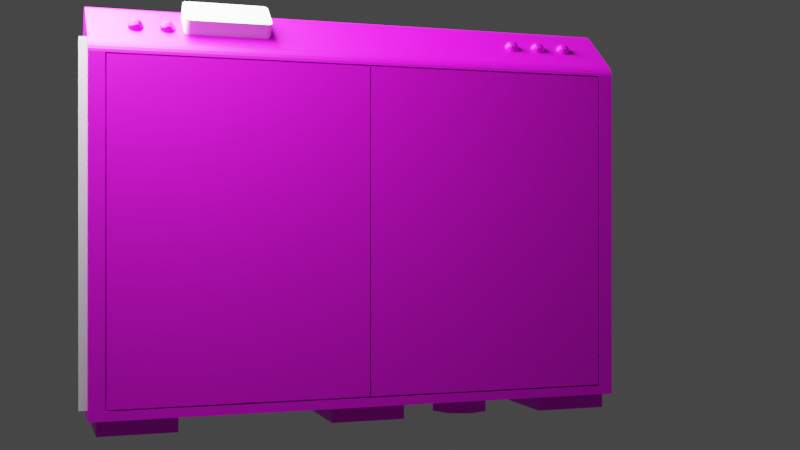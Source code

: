 # Source: door_end_left.blend  (saved by Blender 3.5.10; exported with 4.5.12 LTS)
import bpy
from mathutils import Matrix  # noqa: F401  (used for matrix-valued properties, if any)

bpy.ops.wm.read_factory_settings(use_empty=True)
scene = bpy.context.scene
scene.name = 'Scene'

# ---- images (referenced by path relative to the original .blend; pixels are not part of the script)
import os
ASSET_DIR = os.environ.get("B2B_ASSET_DIR", "")  # directory of the original .blend (textures are referenced by path, not embedded)
HERE = os.path.dirname(os.path.abspath(__file__))  # packed textures are extracted next to this script under _unpacked/

def load_image(name, relpath, width, height, colorspace="sRGB"):
    """Load a texture the original file referenced (path relative to the .blend, or extracted next to this script)."""
    p = next((c for c in (os.path.join(HERE, relpath), os.path.join(ASSET_DIR, relpath)) if relpath and os.path.exists(c)), "")
    if p:
        img = bpy.data.images.load(p, check_existing=True)
        img.name = name
    else:  # same state as the original file: an image datablock whose file is absent (Cycles renders it pink)
        img = bpy.data.images.new(name, width, height)
        img.source = "FILE"
        img.filepath = "//" + (relpath or name)
    img.colorspace_settings.name = colorspace
    return img
img_door_psd = load_image('door.psd', 'door.psd', 1024, 1024, 'sRGB')

# ---- materials (node trees are filled in below, after node groups)
mat_material = bpy.data.materials.new('Material')

# ---- material node trees
mat_material.use_nodes = True; mat_material.node_tree.nodes.clear()
_N = mat_material.node_tree.nodes; _L = mat_material.node_tree.links
n0 = _N.new('ShaderNodeBsdfPrincipled'); n0.name = 'Principled BSDF'; n0.location = (10, 300)
n0.distribution = 'GGX'
n0.subsurface_method = 'RANDOM_WALK_SKIN'
n0.inputs[1].default_value = 0.3
n0.inputs[3].default_value = 1.45
n0.inputs[27].default_value = (0.0, 0.0, 0.0, 1.0)
n0.inputs[28].default_value = 1.0
n1 = _N.new('ShaderNodeOutputMaterial'); n1.name = 'Material Output'; n1.location = (300, 300)
n2 = _N.new('ShaderNodeTexImage'); n2.name = 'Image Texture'; n2.location = (-280, 280)
n2.image = img_door_psd
_L.new(n0.outputs[0], n1.inputs[0])
_L.new(n2.outputs[0], n0.inputs[0])
n1.is_active_output = True

# ---- world
world_world = bpy.data.worlds.new('World'); scene.world = world_world
world_world.use_nodes = True; world_world.node_tree.nodes.clear()
_N = world_world.node_tree.nodes; _L = world_world.node_tree.links
n0 = _N.new('ShaderNodeOutputWorld'); n0.name = 'World Output'; n0.location = (300, 300)
n1 = _N.new('ShaderNodeBackground'); n1.name = 'Background'; n1.location = (10, 300)
n1.inputs[0].default_value = (0.05088, 0.05088, 0.05088, 1.0)
_L.new(n1.outputs[0], n0.inputs[0])
n0.is_active_output = True
world_world.color = (0.05088, 0.05088, 0.05088)
world_world.use_sun_shadow = False
world_world.sun_shadow_jitter_overblur = 0.0

# ---- cameras
cam_camera = bpy.data.cameras.new('Camera')

# ---- lights
light_area = bpy.data.lights.new('Area', 'AREA')
light_area.transmission_factor = 0.0
light_area.energy = 157.1
light_area.shadow_maximum_resolution = 0.006
light_area.use_absolute_resolution = True
light_area.size = 1.0
light_area.size_y = 1.0

# ---- meshes
me_cube_007 = bpy.data.meshes.new('Cube.007')
me_cube_007.from_pydata([(-0.125, -0.125, 0.0), (-0.125, -0.125, 0.05), (-0.125, 0.125, 0.0), (-0.125, 0.125, 0.05), (0.125, -0.125, 0.0), (0.125, -0.125, 0.05), (0.125, 0.125, 0.0), (0.125, 0.125, 0.05)], [], [(0, 1, 3, 2), (2, 3, 7, 6), (6, 7, 5, 4), (4, 5, 1, 0), (2, 6, 4, 0)])
_uv = me_cube_007.uv_layers.new(name='UVMap')
_uv.uv.foreach_set('vector', [0.873, 0.6155, 0.873, 0.6198, 0.8675, 0.6198, 0.8675, 0.6155, 0.8723, 0.617, 0.8723, 0.6224, 0.8655, 0.6224, 0.8655, 0.617, 0.8713, 0.6153, 0.8713, 0.6217, 0.8633, 0.6217, 0.8633, 0.6153, 0.8726, 0.6136, 0.8726, 0.6202, 0.8643, 0.6202, 0.8643, 0.6136, 0.8641, 0.6113, 0.8708, 0.6113, 0.8708, 0.6219, 0.8641, 0.6219])
me_cube_007.materials.append(mat_material)
me_cube_007.update()
me_cube_008 = bpy.data.meshes.new('Cube.008')
me_cube_008.from_pydata([(-0.125, -0.125, 0.0), (-0.125, -0.125, 0.05), (-0.125, 0.125, 0.0), (-0.125, 0.125, 0.05), (0.125, -0.125, 0.0), (0.125, -0.125, 0.05), (0.125, 0.125, 0.0), (0.125, 0.125, 0.05)], [], [(0, 1, 3, 2), (2, 3, 7, 6), (6, 7, 5, 4), (4, 5, 1, 0), (2, 6, 4, 0)])
_uv = me_cube_008.uv_layers.new(name='UVMap')
_uv.uv.foreach_set('vector', [0.8687, 0.6152, 0.8687, 0.6208, 0.8616, 0.6208, 0.8616, 0.6152, 0.8723, 0.6138, 0.8723, 0.6185, 0.8664, 0.6185, 0.8664, 0.6138, 0.8704, 0.6159, 0.8704, 0.621, 0.864, 0.621, 0.864, 0.6159, 0.8729, 0.6134, 0.8729, 0.6194, 0.8655, 0.6194, 0.8655, 0.6134, 0.8641, 0.6113, 0.8708, 0.6113, 0.8708, 0.6219, 0.8641, 0.6219])
me_cube_008.materials.append(mat_material)
me_cube_008.update()
me_cube_011 = bpy.data.meshes.new('Cube.011')
me_cube_011.from_pydata([(-0.125, -0.125, 0.0), (-0.125, -0.125, 0.05), (-0.125, 0.125, 0.0), (-0.125, 0.125, 0.05), (0.125, -0.125, 0.0), (0.125, -0.125, 0.05), (0.125, 0.125, 0.0), (0.125, 0.125, 0.05)], [], [(0, 1, 3, 2), (2, 3, 7, 6), (6, 7, 5, 4), (4, 5, 1, 0), (2, 6, 4, 0)])
_uv = me_cube_011.uv_layers.new(name='UVMap')
_uv.uv.foreach_set('vector', [0.8728, 0.6153, 0.8728, 0.6215, 0.865, 0.6215, 0.865, 0.6153, 0.8727, 0.6162, 0.8727, 0.6211, 0.8666, 0.6211, 0.8666, 0.6162, 0.868, 0.6145, 0.868, 0.619, 0.8623, 0.619, 0.8623, 0.6145, 0.8682, 0.6172, 0.8682, 0.6225, 0.8616, 0.6225, 0.8616, 0.6172, 0.8641, 0.6113, 0.8708, 0.6113, 0.8708, 0.6219, 0.8641, 0.6219])
me_cube_011.materials.append(mat_material)
me_cube_011.update()
me_cube_004 = bpy.data.meshes.new('Cube.004')
me_cube_004.from_pydata([(-0.02, 0.0, 0.0), (-0.02, 0.0, 1.09), (-0.02, 0.8425, 0.0), (-0.02, 0.8425, 1.09), (0.0, 0.0, 0.0), (0.0, 0.0, 1.09), (0.0, 0.8425, 0.0), (0.0, 0.8425, 1.09), (0.0, 0.15, 1.045), (0.0, 0.15, 1.015), (0.0, 0.18, 1.015), (0.0, 0.18, 1.045), (0.0, 0.045, 0.84), (0.0, 0.045, 0.99), (0.0, 0.345, 0.99), (0.0, 0.345, 0.84), (0.0, 0.6925, 1.045), (0.0, 0.6925, 1.015), (0.0, 0.6625, 1.015), (0.0, 0.6625, 1.045)], [], [(0, 1, 3, 2), (2, 3, 7, 6), (4, 5, 1, 0), (2, 6, 4, 0), (7, 3, 1, 5), (5, 4, 12, 13), (11, 8, 9, 10), (12, 15, 14, 13), (12, 4, 15), (17, 16, 19, 18), (13, 9, 8, 5), (10, 9, 13, 14), (8, 11, 5), (11, 10, 18, 19), (7, 5, 11, 19), (19, 16, 7), (6, 7, 16, 17), (6, 17, 15, 4), (14, 15, 17, 18), (14, 18, 10)])
_uv = me_cube_004.uv_layers.new(name='UVMap')
_uv.uv.foreach_set('vector', [0.847, 0.5997, 0.8556, 0.5997, 0.8556, 0.6079, 0.847, 0.6079, 0.8471, 0.5997, 0.8556, 0.5997, 0.8556, 0.6079, 0.8471, 0.6079, 0.8471, 0.5997, 0.8557, 0.5997, 0.8557, 0.6079, 0.8471, 0.6079, 0.8471, 0.5997, 0.8557, 0.5997, 0.8557, 0.6079, 0.8471, 0.6079, 0.847, 0.5997, 0.8556, 0.5997, 0.8556, 0.6079, 0.847, 0.6079, 0.8486, 0.5997, 0.8471, 0.5997, 0.8498, 0.5999, 0.8489, 0.5999, 0.8739, 0.7981, 0.7519, 0.7981, 0.7519, 0.6761, 0.8739, 0.6761, 0.6035, 0.8014, 0.9994, 0.8014, 0.9994, 0.9994, 0.6035, 0.9994, 0.8498, 0.5999, 0.8471, 0.5997, 0.8498, 0.6016, 0.8739, 0.6761, 0.8739, 0.7981, 0.7519, 0.7981, 0.7519, 0.6761, 0.8489, 0.5999, 0.8512, 0.6052, 0.852, 0.6048, 0.8486, 0.5997, 0.8538, 0.6021, 0.8504, 0.6021, 0.8508, 0.6079, 0.8545, 0.6041, 0.8527, 0.6032, 0.8515, 0.6063, 0.8486, 0.5997, 0.8531, 0.6032, 0.8476, 0.6037, 0.8493, 0.607, 0.8489, 0.607, 0.847, 0.5997, 0.8486, 0.5997, 0.85, 0.6079, 0.8489, 0.607, 0.8489, 0.607, 0.8489, 0.6073, 0.847, 0.5997, 0.8471, 0.6079, 0.847, 0.5997, 0.8489, 0.6073, 0.8493, 0.6073, 0.8471, 0.6079, 0.8493, 0.6073, 0.8498, 0.6016, 0.8471, 0.5997, 0.8552, 0.6048, 0.8498, 0.6016, 0.8493, 0.6073, 0.8493, 0.607, 0.8545, 0.6033, 0.8493, 0.607, 0.8484, 0.6006])
me_cube_004.materials.append(mat_material)
me_cube_004.update()
me_sphere_001 = bpy.data.meshes.new('Sphere.001')
me_sphere_001.from_pydata([(0.004316, 0.01793, 0.01758), (0.005732, 0.02288, 0.01029), (0.004746, 0.005082, 0.0244), (0.007367, 0.02442, 4.141e-05), (0.01926, 0.01443, 0.009355), (0.005388, -0.004426, 0.02475), (0.01599, 0.005517, 0.01955), (0.0211, 0.0141, 1.765e-06), (0.0259, -0.001382, 0.0008217), (0.01811, -0.00947, 0.01535), (0.02221, -0.01271, 5.357e-05), (0.01297, -0.01946, 0.01114), (0.004599, -0.01258, 0.02175), (0.007936, -0.0242, 8.192e-05), (-0.0004548, -0.02221, 0.01276), (-0.01034, -0.0237, 3.195e-05), (-0.01257, -0.01512, 0.0162), (-0.01644, -0.01649, 0.01169), (-0.008431, -0.009645, 0.02216), (-0.02264, -0.01154, 0.0001467), (-0.006971, 0.0004801, 0.02427), (-0.02162, -0.005424, 0.01283), (-0.0251, 0.006875, 8.686e-05), (-0.01879, 0.006695, 0.01645), (-0.005057, 0.0106, 0.02258), (-0.0119, 0.02299, 0.000144), (-0.01003, 0.01911, 0.01396)], [], [(1, 4, 3), (2, 6, 0), (0, 4, 1), (6, 8, 4), (8, 9, 10), (10, 11, 13), (5, 12, 9), (9, 12, 11), (13, 14, 15), (12, 5, 18), (18, 16, 14), (18, 21, 16), (19, 21, 22), (18, 20, 23), (18, 23, 21), (20, 24, 23), (22, 26, 25), (24, 26, 23), (20, 5, 2), (26, 24, 0), (26, 0, 1), (25, 1, 3), (24, 2, 0), (0, 6, 4), (7, 3, 4), (7, 4, 8), (2, 5, 6), (6, 9, 8), (6, 5, 9), (10, 9, 11), (13, 11, 14), (12, 18, 14), (11, 12, 14), (14, 16, 17), (15, 14, 17), (5, 20, 18), (15, 17, 19), (16, 21, 17), (19, 17, 21), (22, 21, 23), (22, 23, 26), (24, 20, 2), (25, 26, 1)])
_uv = me_sphere_001.uv_layers.new(name='UVMap')
_uv.uv.foreach_set('vector', [0.6269, 0.7495, 0.6228, 0.7638, 0.6154, 0.7449, 0.6412, 0.7607, 0.6346, 0.7664, 0.6336, 0.7535, 0.6336, 0.7535, 0.6228, 0.7638, 0.6269, 0.7495, 0.6346, 0.7664, 0.6219, 0.7867, 0.6228, 0.7638, 0.6219, 0.7867, 0.641, 0.7771, 0.6369, 0.7952, 0.6369, 0.7952, 0.6505, 0.782, 0.6624, 0.7924, 0.6454, 0.7655, 0.6501, 0.7696, 0.641, 0.7771, 0.641, 0.7771, 0.6501, 0.7696, 0.6505, 0.782, 0.6624, 0.7924, 0.6608, 0.7743, 0.6794, 0.7734, 0.6501, 0.7696, 0.6454, 0.7655, 0.655, 0.7614, 0.655, 0.7614, 0.6619, 0.7621, 0.6608, 0.7743, 0.655, 0.7614, 0.6628, 0.7505, 0.6619, 0.7621, 0.6794, 0.7493, 0.6628, 0.7505, 0.6623, 0.7291, 0.655, 0.7614, 0.6488, 0.7573, 0.6526, 0.7467, 0.655, 0.7614, 0.6526, 0.7467, 0.6628, 0.7505, 0.6488, 0.7573, 0.643, 0.7531, 0.6526, 0.7467, 0.6623, 0.7291, 0.6401, 0.7432, 0.6342, 0.7278, 0.643, 0.7531, 0.6401, 0.7432, 0.6526, 0.7467, 0.6488, 0.7573, 0.6454, 0.7655, 0.6412, 0.7607, 0.6401, 0.7432, 0.643, 0.7531, 0.6336, 0.7535, 0.6401, 0.7432, 0.6336, 0.7535, 0.6269, 0.7495, 0.6342, 0.7278, 0.6269, 0.7495, 0.6154, 0.7449, 0.643, 0.7531, 0.6412, 0.7607, 0.6336, 0.7535, 0.6336, 0.7535, 0.6346, 0.7664, 0.6228, 0.7638, 0.6122, 0.7669, 0.6154, 0.7449, 0.6228, 0.7638, 0.6122, 0.7669, 0.6228, 0.7638, 0.6219, 0.7867, 0.6412, 0.7607, 0.6454, 0.7655, 0.6346, 0.7664, 0.6346, 0.7664, 0.641, 0.7771, 0.6219, 0.7867, 0.6346, 0.7664, 0.6454, 0.7655, 0.641, 0.7771, 0.6369, 0.7952, 0.641, 0.7771, 0.6505, 0.782, 0.6624, 0.7924, 0.6505, 0.782, 0.6608, 0.7743, 0.6501, 0.7696, 0.655, 0.7614, 0.6608, 0.7743, 0.6505, 0.782, 0.6501, 0.7696, 0.6608, 0.7743, 0.6608, 0.7743, 0.6619, 0.7621, 0.6672, 0.7607, 0.6794, 0.7734, 0.6608, 0.7743, 0.6672, 0.7607, 0.6454, 0.7655, 0.6488, 0.7573, 0.655, 0.7614, 0.6794, 0.7734, 0.6672, 0.7607, 0.6794, 0.7493, 0.6619, 0.7621, 0.6628, 0.7505, 0.6672, 0.7607, 0.6794, 0.7493, 0.6672, 0.7607, 0.6628, 0.7505, 0.6623, 0.7291, 0.6628, 0.7505, 0.6526, 0.7467, 0.6623, 0.7291, 0.6526, 0.7467, 0.6401, 0.7432, 0.643, 0.7531, 0.6488, 0.7573, 0.6412, 0.7607, 0.6342, 0.7278, 0.6401, 0.7432, 0.6269, 0.7495])
me_sphere_001.materials.append(mat_material)
me_sphere_001.update()
me_sphere_002 = bpy.data.meshes.new('Sphere.002')
me_sphere_002.from_pydata([(0.004316, 0.01793, 0.01758), (0.005732, 0.02288, 0.01029), (0.004746, 0.005082, 0.0244), (0.007367, 0.02442, 4.141e-05), (0.01926, 0.01443, 0.009355), (0.005388, -0.004426, 0.02475), (0.01599, 0.005517, 0.01955), (0.0211, 0.0141, 1.765e-06), (0.0259, -0.001382, 0.0008217), (0.01811, -0.00947, 0.01535), (0.02221, -0.01271, 5.357e-05), (0.01297, -0.01946, 0.01114), (0.004599, -0.01258, 0.02175), (0.007936, -0.0242, 8.192e-05), (-0.0004548, -0.02221, 0.01276), (-0.01034, -0.0237, 3.195e-05), (-0.01257, -0.01512, 0.0162), (-0.01644, -0.01649, 0.01169), (-0.008431, -0.009645, 0.02216), (-0.02264, -0.01154, 0.0001467), (-0.006971, 0.0004801, 0.02427), (-0.02162, -0.005424, 0.01283), (-0.0251, 0.006875, 8.686e-05), (-0.01879, 0.006695, 0.01645), (-0.005057, 0.0106, 0.02258), (-0.0119, 0.02299, 0.000144), (-0.01003, 0.01911, 0.01396)], [], [(1, 4, 3), (2, 6, 0), (0, 4, 1), (6, 8, 4), (8, 9, 10), (10, 11, 13), (5, 12, 9), (9, 12, 11), (13, 14, 15), (12, 5, 18), (18, 16, 14), (18, 21, 16), (19, 21, 22), (18, 20, 23), (18, 23, 21), (20, 24, 23), (22, 26, 25), (24, 26, 23), (20, 5, 2), (26, 24, 0), (26, 0, 1), (25, 1, 3), (24, 2, 0), (0, 6, 4), (7, 3, 4), (7, 4, 8), (2, 5, 6), (6, 9, 8), (6, 5, 9), (10, 9, 11), (13, 11, 14), (12, 18, 14), (11, 12, 14), (14, 16, 17), (15, 14, 17), (5, 20, 18), (15, 17, 19), (16, 21, 17), (19, 17, 21), (22, 21, 23), (22, 23, 26), (24, 20, 2), (25, 26, 1)])
_uv = me_sphere_002.uv_layers.new(name='UVMap')
_uv.uv.foreach_set('vector', [0.6269, 0.7495, 0.6228, 0.7638, 0.6154, 0.7449, 0.6412, 0.7607, 0.6346, 0.7664, 0.6336, 0.7535, 0.6336, 0.7535, 0.6228, 0.7638, 0.6269, 0.7495, 0.6346, 0.7664, 0.6219, 0.7867, 0.6228, 0.7638, 0.6219, 0.7867, 0.641, 0.7771, 0.6369, 0.7952, 0.6369, 0.7952, 0.6505, 0.782, 0.6624, 0.7924, 0.6454, 0.7655, 0.6501, 0.7696, 0.641, 0.7771, 0.641, 0.7771, 0.6501, 0.7696, 0.6505, 0.782, 0.6624, 0.7924, 0.6608, 0.7743, 0.6794, 0.7734, 0.6501, 0.7696, 0.6454, 0.7655, 0.655, 0.7614, 0.655, 0.7614, 0.6619, 0.7621, 0.6608, 0.7743, 0.655, 0.7614, 0.6628, 0.7505, 0.6619, 0.7621, 0.6794, 0.7493, 0.6628, 0.7505, 0.6623, 0.7291, 0.655, 0.7614, 0.6488, 0.7573, 0.6526, 0.7467, 0.655, 0.7614, 0.6526, 0.7467, 0.6628, 0.7505, 0.6488, 0.7573, 0.643, 0.7531, 0.6526, 0.7467, 0.6623, 0.7291, 0.6401, 0.7432, 0.6342, 0.7278, 0.643, 0.7531, 0.6401, 0.7432, 0.6526, 0.7467, 0.6488, 0.7573, 0.6454, 0.7655, 0.6412, 0.7607, 0.6401, 0.7432, 0.643, 0.7531, 0.6336, 0.7535, 0.6401, 0.7432, 0.6336, 0.7535, 0.6269, 0.7495, 0.6342, 0.7278, 0.6269, 0.7495, 0.6154, 0.7449, 0.643, 0.7531, 0.6412, 0.7607, 0.6336, 0.7535, 0.6336, 0.7535, 0.6346, 0.7664, 0.6228, 0.7638, 0.6122, 0.7669, 0.6154, 0.7449, 0.6228, 0.7638, 0.6122, 0.7669, 0.6228, 0.7638, 0.6219, 0.7867, 0.6412, 0.7607, 0.6454, 0.7655, 0.6346, 0.7664, 0.6346, 0.7664, 0.641, 0.7771, 0.6219, 0.7867, 0.6346, 0.7664, 0.6454, 0.7655, 0.641, 0.7771, 0.6369, 0.7952, 0.641, 0.7771, 0.6505, 0.782, 0.6624, 0.7924, 0.6505, 0.782, 0.6608, 0.7743, 0.6501, 0.7696, 0.655, 0.7614, 0.6608, 0.7743, 0.6505, 0.782, 0.6501, 0.7696, 0.6608, 0.7743, 0.6608, 0.7743, 0.6619, 0.7621, 0.6672, 0.7607, 0.6794, 0.7734, 0.6608, 0.7743, 0.6672, 0.7607, 0.6454, 0.7655, 0.6488, 0.7573, 0.655, 0.7614, 0.6794, 0.7734, 0.6672, 0.7607, 0.6794, 0.7493, 0.6619, 0.7621, 0.6628, 0.7505, 0.6672, 0.7607, 0.6794, 0.7493, 0.6672, 0.7607, 0.6628, 0.7505, 0.6623, 0.7291, 0.6628, 0.7505, 0.6526, 0.7467, 0.6623, 0.7291, 0.6526, 0.7467, 0.6401, 0.7432, 0.643, 0.7531, 0.6488, 0.7573, 0.6412, 0.7607, 0.6342, 0.7278, 0.6401, 0.7432, 0.6269, 0.7495])
me_sphere_002.materials.append(mat_material)
me_sphere_002.update()
me_sphere_003 = bpy.data.meshes.new('Sphere.003')
me_sphere_003.from_pydata([(0.004316, 0.01793, 0.01758), (0.005732, 0.02288, 0.01029), (0.004746, 0.005082, 0.0244), (0.007367, 0.02442, 4.141e-05), (0.01926, 0.01443, 0.009355), (0.005388, -0.004426, 0.02475), (0.01599, 0.005517, 0.01955), (0.0211, 0.0141, 1.765e-06), (0.0259, -0.001382, 0.0008217), (0.01811, -0.00947, 0.01535), (0.02221, -0.01271, 5.357e-05), (0.01297, -0.01946, 0.01114), (0.004599, -0.01258, 0.02175), (0.007936, -0.0242, 8.192e-05), (-0.0004548, -0.02221, 0.01276), (-0.01034, -0.0237, 3.195e-05), (-0.01257, -0.01512, 0.0162), (-0.01644, -0.01649, 0.01169), (-0.008431, -0.009645, 0.02216), (-0.02264, -0.01154, 0.0001467), (-0.006971, 0.0004801, 0.02427), (-0.02162, -0.005424, 0.01283), (-0.0251, 0.006875, 8.686e-05), (-0.01879, 0.006695, 0.01645), (-0.005057, 0.0106, 0.02258), (-0.0119, 0.02299, 0.000144), (-0.01003, 0.01911, 0.01396)], [], [(1, 4, 3), (2, 6, 0), (0, 4, 1), (6, 8, 4), (8, 9, 10), (10, 11, 13), (5, 12, 9), (9, 12, 11), (13, 14, 15), (12, 5, 18), (18, 16, 14), (18, 21, 16), (19, 21, 22), (18, 20, 23), (18, 23, 21), (20, 24, 23), (22, 26, 25), (24, 26, 23), (20, 5, 2), (26, 24, 0), (26, 0, 1), (25, 1, 3), (24, 2, 0), (0, 6, 4), (7, 3, 4), (7, 4, 8), (2, 5, 6), (6, 9, 8), (6, 5, 9), (10, 9, 11), (13, 11, 14), (12, 18, 14), (11, 12, 14), (14, 16, 17), (15, 14, 17), (5, 20, 18), (15, 17, 19), (16, 21, 17), (19, 17, 21), (22, 21, 23), (22, 23, 26), (24, 20, 2), (25, 26, 1)])
_uv = me_sphere_003.uv_layers.new(name='UVMap')
_uv.uv.foreach_set('vector', [0.6269, 0.7495, 0.6228, 0.7638, 0.6154, 0.7449, 0.6412, 0.7607, 0.6346, 0.7664, 0.6336, 0.7535, 0.6336, 0.7535, 0.6228, 0.7638, 0.6269, 0.7495, 0.6346, 0.7664, 0.6219, 0.7867, 0.6228, 0.7638, 0.6219, 0.7867, 0.641, 0.7771, 0.6369, 0.7952, 0.6369, 0.7952, 0.6505, 0.782, 0.6624, 0.7924, 0.6454, 0.7655, 0.6501, 0.7696, 0.641, 0.7771, 0.641, 0.7771, 0.6501, 0.7696, 0.6505, 0.782, 0.6624, 0.7924, 0.6608, 0.7743, 0.6794, 0.7734, 0.6501, 0.7696, 0.6454, 0.7655, 0.655, 0.7614, 0.655, 0.7614, 0.6619, 0.7621, 0.6608, 0.7743, 0.655, 0.7614, 0.6628, 0.7505, 0.6619, 0.7621, 0.6794, 0.7493, 0.6628, 0.7505, 0.6623, 0.7291, 0.655, 0.7614, 0.6488, 0.7573, 0.6526, 0.7467, 0.655, 0.7614, 0.6526, 0.7467, 0.6628, 0.7505, 0.6488, 0.7573, 0.643, 0.7531, 0.6526, 0.7467, 0.6623, 0.7291, 0.6401, 0.7432, 0.6342, 0.7278, 0.643, 0.7531, 0.6401, 0.7432, 0.6526, 0.7467, 0.6488, 0.7573, 0.6454, 0.7655, 0.6412, 0.7607, 0.6401, 0.7432, 0.643, 0.7531, 0.6336, 0.7535, 0.6401, 0.7432, 0.6336, 0.7535, 0.6269, 0.7495, 0.6342, 0.7278, 0.6269, 0.7495, 0.6154, 0.7449, 0.643, 0.7531, 0.6412, 0.7607, 0.6336, 0.7535, 0.6336, 0.7535, 0.6346, 0.7664, 0.6228, 0.7638, 0.6122, 0.7669, 0.6154, 0.7449, 0.6228, 0.7638, 0.6122, 0.7669, 0.6228, 0.7638, 0.6219, 0.7867, 0.6412, 0.7607, 0.6454, 0.7655, 0.6346, 0.7664, 0.6346, 0.7664, 0.641, 0.7771, 0.6219, 0.7867, 0.6346, 0.7664, 0.6454, 0.7655, 0.641, 0.7771, 0.6369, 0.7952, 0.641, 0.7771, 0.6505, 0.782, 0.6624, 0.7924, 0.6505, 0.782, 0.6608, 0.7743, 0.6501, 0.7696, 0.655, 0.7614, 0.6608, 0.7743, 0.6505, 0.782, 0.6501, 0.7696, 0.6608, 0.7743, 0.6608, 0.7743, 0.6619, 0.7621, 0.6672, 0.7607, 0.6794, 0.7734, 0.6608, 0.7743, 0.6672, 0.7607, 0.6454, 0.7655, 0.6488, 0.7573, 0.655, 0.7614, 0.6794, 0.7734, 0.6672, 0.7607, 0.6794, 0.7493, 0.6619, 0.7621, 0.6628, 0.7505, 0.6672, 0.7607, 0.6794, 0.7493, 0.6672, 0.7607, 0.6628, 0.7505, 0.6623, 0.7291, 0.6628, 0.7505, 0.6526, 0.7467, 0.6623, 0.7291, 0.6526, 0.7467, 0.6401, 0.7432, 0.643, 0.7531, 0.6488, 0.7573, 0.6412, 0.7607, 0.6342, 0.7278, 0.6401, 0.7432, 0.6269, 0.7495])
me_sphere_003.materials.append(mat_material)
me_sphere_003.update()
me_sphere_004 = bpy.data.meshes.new('Sphere.004')
me_sphere_004.from_pydata([(0.004316, 0.01793, 0.01758), (0.005732, 0.02288, 0.01029), (0.004746, 0.005082, 0.0244), (0.007367, 0.02442, 4.141e-05), (0.01926, 0.01443, 0.009355), (0.005388, -0.004426, 0.02475), (0.01599, 0.005517, 0.01955), (0.0211, 0.0141, 1.765e-06), (0.0259, -0.001382, 0.0008217), (0.01811, -0.00947, 0.01535), (0.02221, -0.01271, 5.357e-05), (0.01297, -0.01946, 0.01114), (0.004599, -0.01258, 0.02175), (0.007936, -0.0242, 8.192e-05), (-0.0004548, -0.02221, 0.01276), (-0.01034, -0.0237, 3.195e-05), (-0.01257, -0.01512, 0.0162), (-0.01644, -0.01649, 0.01169), (-0.008431, -0.009645, 0.02216), (-0.02264, -0.01154, 0.0001467), (-0.006971, 0.0004801, 0.02427), (-0.02162, -0.005424, 0.01283), (-0.0251, 0.006875, 8.686e-05), (-0.01879, 0.006695, 0.01645), (-0.005057, 0.0106, 0.02258), (-0.0119, 0.02299, 0.000144), (-0.01003, 0.01911, 0.01396)], [], [(1, 4, 3), (2, 6, 0), (0, 4, 1), (6, 8, 4), (8, 9, 10), (10, 11, 13), (5, 12, 9), (9, 12, 11), (13, 14, 15), (12, 5, 18), (18, 16, 14), (18, 21, 16), (19, 21, 22), (18, 20, 23), (18, 23, 21), (20, 24, 23), (22, 26, 25), (24, 26, 23), (20, 5, 2), (26, 24, 0), (26, 0, 1), (25, 1, 3), (24, 2, 0), (0, 6, 4), (7, 3, 4), (7, 4, 8), (2, 5, 6), (6, 9, 8), (6, 5, 9), (10, 9, 11), (13, 11, 14), (12, 18, 14), (11, 12, 14), (14, 16, 17), (15, 14, 17), (5, 20, 18), (15, 17, 19), (16, 21, 17), (19, 17, 21), (22, 21, 23), (22, 23, 26), (24, 20, 2), (25, 26, 1)])
_uv = me_sphere_004.uv_layers.new(name='UVMap')
_uv.uv.foreach_set('vector', [0.6269, 0.7495, 0.6228, 0.7638, 0.6154, 0.7449, 0.6412, 0.7607, 0.6346, 0.7664, 0.6336, 0.7535, 0.6336, 0.7535, 0.6228, 0.7638, 0.6269, 0.7495, 0.6346, 0.7664, 0.6219, 0.7867, 0.6228, 0.7638, 0.6219, 0.7867, 0.641, 0.7771, 0.6369, 0.7952, 0.6369, 0.7952, 0.6505, 0.782, 0.6624, 0.7924, 0.6454, 0.7655, 0.6501, 0.7696, 0.641, 0.7771, 0.641, 0.7771, 0.6501, 0.7696, 0.6505, 0.782, 0.6624, 0.7924, 0.6608, 0.7743, 0.6794, 0.7734, 0.6501, 0.7696, 0.6454, 0.7655, 0.655, 0.7614, 0.655, 0.7614, 0.6619, 0.7621, 0.6608, 0.7743, 0.655, 0.7614, 0.6628, 0.7505, 0.6619, 0.7621, 0.6794, 0.7493, 0.6628, 0.7505, 0.6623, 0.7291, 0.655, 0.7614, 0.6488, 0.7573, 0.6526, 0.7467, 0.655, 0.7614, 0.6526, 0.7467, 0.6628, 0.7505, 0.6488, 0.7573, 0.643, 0.7531, 0.6526, 0.7467, 0.6623, 0.7291, 0.6401, 0.7432, 0.6342, 0.7278, 0.643, 0.7531, 0.6401, 0.7432, 0.6526, 0.7467, 0.6488, 0.7573, 0.6454, 0.7655, 0.6412, 0.7607, 0.6401, 0.7432, 0.643, 0.7531, 0.6336, 0.7535, 0.6401, 0.7432, 0.6336, 0.7535, 0.6269, 0.7495, 0.6342, 0.7278, 0.6269, 0.7495, 0.6154, 0.7449, 0.643, 0.7531, 0.6412, 0.7607, 0.6336, 0.7535, 0.6336, 0.7535, 0.6346, 0.7664, 0.6228, 0.7638, 0.6122, 0.7669, 0.6154, 0.7449, 0.6228, 0.7638, 0.6122, 0.7669, 0.6228, 0.7638, 0.6219, 0.7867, 0.6412, 0.7607, 0.6454, 0.7655, 0.6346, 0.7664, 0.6346, 0.7664, 0.641, 0.7771, 0.6219, 0.7867, 0.6346, 0.7664, 0.6454, 0.7655, 0.641, 0.7771, 0.6369, 0.7952, 0.641, 0.7771, 0.6505, 0.782, 0.6624, 0.7924, 0.6505, 0.782, 0.6608, 0.7743, 0.6501, 0.7696, 0.655, 0.7614, 0.6608, 0.7743, 0.6505, 0.782, 0.6501, 0.7696, 0.6608, 0.7743, 0.6608, 0.7743, 0.6619, 0.7621, 0.6672, 0.7607, 0.6794, 0.7734, 0.6608, 0.7743, 0.6672, 0.7607, 0.6454, 0.7655, 0.6488, 0.7573, 0.655, 0.7614, 0.6794, 0.7734, 0.6672, 0.7607, 0.6794, 0.7493, 0.6619, 0.7621, 0.6628, 0.7505, 0.6672, 0.7607, 0.6794, 0.7493, 0.6672, 0.7607, 0.6628, 0.7505, 0.6623, 0.7291, 0.6628, 0.7505, 0.6526, 0.7467, 0.6623, 0.7291, 0.6526, 0.7467, 0.6401, 0.7432, 0.643, 0.7531, 0.6488, 0.7573, 0.6412, 0.7607, 0.6342, 0.7278, 0.6401, 0.7432, 0.6269, 0.7495])
me_sphere_004.materials.append(mat_material)
me_sphere_004.update()
me_sphere_005 = bpy.data.meshes.new('Sphere.005')
me_sphere_005.from_pydata([(0.004316, 0.01793, 0.01758), (0.005732, 0.02288, 0.01029), (0.004746, 0.005082, 0.0244), (0.007367, 0.02442, 4.141e-05), (0.01926, 0.01443, 0.009355), (0.005388, -0.004426, 0.02475), (0.01599, 0.005517, 0.01955), (0.0211, 0.0141, 1.765e-06), (0.0259, -0.001382, 0.0008217), (0.01811, -0.00947, 0.01535), (0.02221, -0.01271, 5.357e-05), (0.01297, -0.01946, 0.01114), (0.004599, -0.01258, 0.02175), (0.007936, -0.0242, 8.192e-05), (-0.0004548, -0.02221, 0.01276), (-0.01034, -0.0237, 3.195e-05), (-0.01257, -0.01512, 0.0162), (-0.01644, -0.01649, 0.01169), (-0.008431, -0.009645, 0.02216), (-0.02264, -0.01154, 0.0001467), (-0.006971, 0.0004801, 0.02427), (-0.02162, -0.005424, 0.01283), (-0.0251, 0.006875, 8.686e-05), (-0.01879, 0.006695, 0.01645), (-0.005057, 0.0106, 0.02258), (-0.0119, 0.02299, 0.000144), (-0.01003, 0.01911, 0.01396)], [], [(1, 4, 3), (2, 6, 0), (0, 4, 1), (6, 8, 4), (8, 9, 10), (10, 11, 13), (5, 12, 9), (9, 12, 11), (13, 14, 15), (12, 5, 18), (18, 16, 14), (18, 21, 16), (19, 21, 22), (18, 20, 23), (18, 23, 21), (20, 24, 23), (22, 26, 25), (24, 26, 23), (20, 5, 2), (26, 24, 0), (26, 0, 1), (25, 1, 3), (24, 2, 0), (0, 6, 4), (7, 3, 4), (7, 4, 8), (2, 5, 6), (6, 9, 8), (6, 5, 9), (10, 9, 11), (13, 11, 14), (12, 18, 14), (11, 12, 14), (14, 16, 17), (15, 14, 17), (5, 20, 18), (15, 17, 19), (16, 21, 17), (19, 17, 21), (22, 21, 23), (22, 23, 26), (24, 20, 2), (25, 26, 1)])
_uv = me_sphere_005.uv_layers.new(name='UVMap')
_uv.uv.foreach_set('vector', [0.6269, 0.7495, 0.6228, 0.7638, 0.6154, 0.7449, 0.6412, 0.7607, 0.6346, 0.7664, 0.6336, 0.7535, 0.6336, 0.7535, 0.6228, 0.7638, 0.6269, 0.7495, 0.6346, 0.7664, 0.6219, 0.7867, 0.6228, 0.7638, 0.6219, 0.7867, 0.641, 0.7771, 0.6369, 0.7952, 0.6369, 0.7952, 0.6505, 0.782, 0.6624, 0.7924, 0.6454, 0.7655, 0.6501, 0.7696, 0.641, 0.7771, 0.641, 0.7771, 0.6501, 0.7696, 0.6505, 0.782, 0.6624, 0.7924, 0.6608, 0.7743, 0.6794, 0.7734, 0.6501, 0.7696, 0.6454, 0.7655, 0.655, 0.7614, 0.655, 0.7614, 0.6619, 0.7621, 0.6608, 0.7743, 0.655, 0.7614, 0.6628, 0.7505, 0.6619, 0.7621, 0.6794, 0.7493, 0.6628, 0.7505, 0.6623, 0.7291, 0.655, 0.7614, 0.6488, 0.7573, 0.6526, 0.7467, 0.655, 0.7614, 0.6526, 0.7467, 0.6628, 0.7505, 0.6488, 0.7573, 0.643, 0.7531, 0.6526, 0.7467, 0.6623, 0.7291, 0.6401, 0.7432, 0.6342, 0.7278, 0.643, 0.7531, 0.6401, 0.7432, 0.6526, 0.7467, 0.6488, 0.7573, 0.6454, 0.7655, 0.6412, 0.7607, 0.6401, 0.7432, 0.643, 0.7531, 0.6336, 0.7535, 0.6401, 0.7432, 0.6336, 0.7535, 0.6269, 0.7495, 0.6342, 0.7278, 0.6269, 0.7495, 0.6154, 0.7449, 0.643, 0.7531, 0.6412, 0.7607, 0.6336, 0.7535, 0.6336, 0.7535, 0.6346, 0.7664, 0.6228, 0.7638, 0.6122, 0.7669, 0.6154, 0.7449, 0.6228, 0.7638, 0.6122, 0.7669, 0.6228, 0.7638, 0.6219, 0.7867, 0.6412, 0.7607, 0.6454, 0.7655, 0.6346, 0.7664, 0.6346, 0.7664, 0.641, 0.7771, 0.6219, 0.7867, 0.6346, 0.7664, 0.6454, 0.7655, 0.641, 0.7771, 0.6369, 0.7952, 0.641, 0.7771, 0.6505, 0.782, 0.6624, 0.7924, 0.6505, 0.782, 0.6608, 0.7743, 0.6501, 0.7696, 0.655, 0.7614, 0.6608, 0.7743, 0.6505, 0.782, 0.6501, 0.7696, 0.6608, 0.7743, 0.6608, 0.7743, 0.6619, 0.7621, 0.6672, 0.7607, 0.6794, 0.7734, 0.6608, 0.7743, 0.6672, 0.7607, 0.6454, 0.7655, 0.6488, 0.7573, 0.655, 0.7614, 0.6794, 0.7734, 0.6672, 0.7607, 0.6794, 0.7493, 0.6619, 0.7621, 0.6628, 0.7505, 0.6672, 0.7607, 0.6794, 0.7493, 0.6672, 0.7607, 0.6628, 0.7505, 0.6623, 0.7291, 0.6628, 0.7505, 0.6526, 0.7467, 0.6623, 0.7291, 0.6526, 0.7467, 0.6401, 0.7432, 0.643, 0.7531, 0.6488, 0.7573, 0.6412, 0.7607, 0.6342, 0.7278, 0.6401, 0.7432, 0.6269, 0.7495])
me_sphere_005.materials.append(mat_material)
me_sphere_005.update()
me_cube_018 = bpy.data.meshes.new('Cube.018')
me_cube_018.from_pydata([(0.01611, 0.14, -0.03011), (0.01611, 0.14, 0.03468), (-0.07389, 0.14, 0.03468), (0.03111, -0.125, -0.03011), (-0.08889, -0.125, -0.03011), (-0.08889, -0.125, 0.03468), (0.01611, -0.14, -0.03011), (0.02997, -0.1307, -0.03011), (0.02672, -0.1356, -0.03011), (0.02185, -0.1389, -0.03011), (0.01611, -0.14, 0.03468), (0.03111, -0.125, 0.03468), (0.02185, -0.1389, 0.03468), (0.02672, -0.1356, 0.03468), (0.02997, -0.1307, 0.03468), (-0.07389, -0.14, -0.03011), (-0.07963, -0.1389, -0.03011), (-0.0845, -0.1356, -0.03011), (-0.08775, -0.1307, -0.03011), (-0.07389, -0.14, 0.03468), (-0.08775, -0.1307, 0.03468), (-0.0845, -0.1356, 0.03468), (-0.07963, -0.1389, 0.03468), (0.03111, 0.125, -0.03011), (0.02185, 0.1389, -0.03011), (0.02672, 0.1356, -0.03011), (0.02997, 0.1307, -0.03011), (0.03111, 0.125, 0.03468), (0.02997, 0.1307, 0.03468), (0.02672, 0.1356, 0.03468), (0.02185, 0.1389, 0.03468), (-0.08889, 0.125, -0.03011), (-0.07389, 0.14, -0.03011), (-0.08775, 0.1307, -0.03011), (-0.0845, 0.1356, -0.03011), (-0.07963, 0.1389, -0.03011), (-0.08889, 0.125, 0.03468), (-0.07963, 0.1389, 0.03468), (-0.0845, 0.1356, 0.03468), (-0.08775, 0.1307, 0.03468), (0.01611, 0.14, 0.05279), (0.03111, -0.125, 0.05279), (-0.08889, -0.125, 0.05279), (0.02185, -0.1389, 0.05279), (0.01611, -0.14, 0.05279), (0.02672, -0.1356, 0.05279), (0.02997, -0.1307, 0.05279), (-0.07389, -0.14, 0.05279), (-0.07963, -0.1389, 0.05279), (-0.0845, -0.1356, 0.05279), (-0.08775, -0.1307, 0.05279), (0.02997, 0.1307, 0.05279), (0.03111, 0.125, 0.05279), (0.02672, 0.1356, 0.05279), (0.02185, 0.1389, 0.05279), (-0.07963, 0.1389, 0.05279), (-0.07389, 0.14, 0.05279), (-0.0845, 0.1356, 0.05279), (-0.08775, 0.1307, 0.05279), (-0.08889, 0.125, 0.05279)], [], [(31, 33, 34, 35, 32, 0, 24, 25, 26, 23, 3, 7, 8, 9, 6, 15, 16, 17, 18, 4), (32, 2, 1, 0), (23, 27, 11, 3), (6, 10, 19, 15), (4, 5, 36, 31), (10, 6, 9, 12), (12, 9, 8, 13), (13, 8, 7, 14), (14, 7, 3, 11), (15, 19, 22, 16), (16, 22, 21, 17), (17, 21, 20, 18), (18, 20, 5, 4), (27, 23, 26, 28), (28, 26, 25, 29), (29, 25, 24, 30), (30, 24, 0, 1), (2, 32, 35, 37), (37, 35, 34, 38), (38, 34, 33, 39), (39, 33, 31, 36), (52, 51, 53, 54, 40, 56, 55, 57, 58, 59, 42, 50, 49, 48, 47, 44, 43, 45, 46, 41), (29, 30, 54, 53), (5, 20, 50, 42), (37, 38, 57, 55), (11, 27, 52, 41), (30, 1, 40, 54), (12, 13, 45, 43), (38, 39, 58, 57), (22, 19, 47, 48), (13, 14, 46, 45), (27, 28, 51, 52), (39, 36, 59, 58), (19, 10, 44, 47), (21, 22, 48, 49), (14, 11, 41, 46), (2, 37, 55, 56), (1, 2, 56, 40), (28, 29, 53, 51), (36, 5, 42, 59), (20, 21, 49, 50), (10, 12, 43, 44)])
_uv = me_cube_018.uv_layers.new(name='UVMap')
_uv.uv.foreach_set('vector', [0.125, 0.5219, 0.1276, 0.5127, 0.1353, 0.505, 0.1473, 0.5012, 0.1612, 0.5, 0.3507, 0.5, 0.3599, 0.501, 0.3675, 0.5038, 0.3729, 0.5075, 0.375, 0.512, 0.375, 0.7397, 0.3729, 0.7433, 0.3674, 0.7465, 0.3597, 0.749, 0.3503, 0.75, 0.1414, 0.75, 0.1354, 0.7489, 0.1307, 0.7452, 0.1268, 0.7379, 0.125, 0.7292, 0.375, 0.2862, 0.625, 0.2862, 0.625, 0.4757, 0.375, 0.4757, 0.375, 0.512, 0.625, 0.512, 0.625, 0.7397, 0.375, 0.7397, 0.375, 0.7747, 0.625, 0.7747, 0.625, 0.9836, 0.375, 0.9836, 0.375, 0.02083, 0.625, 0.02083, 0.625, 0.2281, 0.375, 0.2281, 0.625, 0.7747, 0.375, 0.7747, 0.375, 0.7652, 0.625, 0.7652, 0.625, 0.7652, 0.375, 0.7652, 0.375, 0.75, 0.625, 0.75, 0.625, 0.75, 0.375, 0.75, 0.375, 0.7436, 0.625, 0.7436, 0.625, 0.7436, 0.375, 0.7436, 0.375, 0.7397, 0.625, 0.7397, 0.375, 0.9836, 0.625, 0.9836, 0.625, 0.9899, 0.375, 0.9899, 0.375, 0.9899, 0.625, 0.9899, 0.625, 1.0, 0.375, 1.0, 0.375, 0.0, 0.625, 0.0, 0.625, 0.01286, 0.375, 0.01286, 0.375, 0.01286, 0.625, 0.01286, 0.625, 0.02083, 0.375, 0.02083, 0.625, 0.512, 0.375, 0.512, 0.375, 0.5074, 0.625, 0.5074, 0.625, 0.5074, 0.375, 0.5074, 0.375, 0.5, 0.625, 0.5, 0.625, 0.5, 0.375, 0.5, 0.375, 0.485, 0.625, 0.485, 0.625, 0.485, 0.375, 0.485, 0.375, 0.4757, 0.625, 0.4757, 0.625, 0.2862, 0.375, 0.2862, 0.375, 0.2724, 0.625, 0.2724, 0.625, 0.2724, 0.375, 0.2724, 0.375, 0.25, 0.625, 0.25, 0.625, 0.25, 0.375, 0.25, 0.375, 0.2365, 0.625, 0.2365, 0.625, 0.2365, 0.375, 0.2365, 0.375, 0.2281, 0.625, 0.2281, 0.625, 0.512, 0.6271, 0.5075, 0.6325, 0.5038, 0.6401, 0.501, 0.6493, 0.5, 0.8388, 0.5, 0.8527, 0.5012, 0.8647, 0.505, 0.8724, 0.5127, 0.875, 0.5219, 0.875, 0.7292, 0.8732, 0.7379, 0.8693, 0.7452, 0.8646, 0.7489, 0.8586, 0.75, 0.6497, 0.75, 0.6403, 0.749, 0.6326, 0.7465, 0.6271, 0.7433, 0.625, 0.7397, 0.625, 0.5, 0.625, 0.485, 0.625, 0.485, 0.625, 0.5, 0.625, 0.02083, 0.625, 0.01286, 0.625, 0.01286, 0.625, 0.02083, 0.625, 0.2724, 0.625, 0.25, 0.625, 0.25, 0.625, 0.2724, 0.625, 0.7397, 0.625, 0.512, 0.625, 0.512, 0.625, 0.7397, 0.625, 0.485, 0.625, 0.4757, 0.625, 0.4757, 0.625, 0.485, 0.625, 0.7652, 0.625, 0.75, 0.625, 0.75, 0.625, 0.7652, 0.625, 0.25, 0.625, 0.2365, 0.625, 0.2365, 0.625, 0.25, 0.625, 0.9899, 0.625, 0.9836, 0.625, 0.9836, 0.625, 0.9899, 0.625, 0.75, 0.625, 0.7436, 0.625, 0.7436, 0.625, 0.75, 0.625, 0.512, 0.625, 0.5074, 0.625, 0.5074, 0.625, 0.512, 0.625, 0.2365, 0.625, 0.2281, 0.625, 0.2281, 0.625, 0.2365, 0.625, 0.9836, 0.625, 0.7747, 0.625, 0.7747, 0.625, 0.9836, 0.625, 1.0, 0.625, 0.9899, 0.625, 0.9899, 0.625, 1.0, 0.625, 0.7436, 0.625, 0.7397, 0.625, 0.7397, 0.625, 0.7436, 0.625, 0.2862, 0.625, 0.2724, 0.625, 0.2724, 0.625, 0.2862, 0.625, 0.4757, 0.625, 0.2862, 0.625, 0.2862, 0.625, 0.4757, 0.625, 0.5074, 0.625, 0.5, 0.625, 0.5, 0.625, 0.5074, 0.625, 0.2281, 0.625, 0.02083, 0.625, 0.02083, 0.625, 0.2281, 0.625, 0.01286, 0.625, 0.0, 0.625, 0.0, 0.625, 0.01286, 0.625, 0.7747, 0.625, 0.7652, 0.625, 0.7652, 0.625, 0.7747])
me_cube_018.update()
me_cube_019 = bpy.data.meshes.new('Cube.019')
me_cube_019.from_pydata([(0.058, -0.125, -0.005), (0.058, -0.125, -8.302e-10), (0.058, 0.125, -0.005), (0.058, 0.125, -1.213e-07), (0.045, 0.138, -1.335e-07), (0.045, 0.138, -0.005), (-0.045, 0.138, -1.335e-07), (-0.045, 0.138, -0.005), (-0.058, 0.125, -0.005), (-0.058, 0.125, -1.264e-07), (-0.058, -0.125, -0.005), (-0.058, -0.125, -6.522e-09), (-0.045, -0.138, 4.768e-09), (-0.045, -0.138, -0.005), (0.045, -0.138, 4.768e-09), (0.045, -0.138, -0.005), (0.045, -0.138, -0.005), (0.058, -0.125, -0.005), (0.04998, -0.137, -0.005), (0.05419, -0.1342, -0.005), (0.05701, -0.13, -0.005), (0.058, -0.125, -8.302e-10), (0.045, -0.138, 4.768e-09), (0.05701, -0.13, 1.312e-09), (0.05419, -0.1342, 3.129e-09), (0.04997, -0.137, 4.342e-09), (0.058, 0.125, -0.005), (0.045, 0.138, -0.005), (0.05701, 0.13, -0.005), (0.05419, 0.1342, -0.005), (0.04998, 0.137, -0.005), (0.045, 0.138, -1.335e-07), (0.058, 0.125, -1.213e-07), (0.04997, 0.137, -1.326e-07), (0.05419, 0.1342, -1.299e-07), (0.05701, 0.13, -1.26e-07), (-0.045, 0.138, -0.005), (-0.058, 0.125, -0.005), (-0.04997, 0.137, -0.005), (-0.05419, 0.1342, -0.005), (-0.05701, 0.13, -0.005), (-0.058, 0.125, -1.264e-07), (-0.045, 0.138, -1.335e-07), (-0.05701, 0.13, -1.291e-07), (-0.05419, 0.1342, -1.314e-07), (-0.04998, 0.137, -1.33e-07), (-0.058, -0.125, -0.005), (-0.045, -0.138, -0.005), (-0.05701, -0.13, -0.005), (-0.05419, -0.1342, -0.005), (-0.04997, -0.137, -0.005), (-0.045, -0.138, 4.768e-09), (-0.058, -0.125, -6.522e-09), (-0.04998, -0.137, 3.909e-09), (-0.05419, -0.1342, 1.461e-09), (-0.05701, -0.13, -2.201e-09), (0.03004, -0.01, -5.579e-08), (0.05, -0.01, -5.576e-08), (0.05, 0.01, -6.369e-08), (0.02996, 0.01, -6.375e-08)], [], [(41, 37, 8, 9), (32, 3, 2, 26), (22, 14, 15, 16), (3, 1, 0, 2), (5, 7, 6, 4), (8, 10, 11, 9), (12, 51, 47, 13), (26, 2, 0, 17, 20, 19, 18, 16, 15, 13, 47, 50, 49, 48, 46, 10, 8, 37, 40, 39, 38, 36, 7, 5, 27, 30, 29, 28), (14, 12, 13, 15), (16, 18, 25, 22), (18, 19, 24, 25), (19, 20, 23, 24), (20, 17, 21, 23), (1, 21, 17, 0), (26, 28, 35, 32), (28, 29, 34, 35), (29, 30, 33, 34), (30, 27, 31, 33), (31, 27, 5, 4), (36, 38, 45, 42), (38, 39, 44, 45), (39, 40, 43, 44), (40, 37, 41, 43), (7, 36, 42, 6), (46, 48, 55, 52), (48, 49, 54, 55), (49, 50, 53, 54), (50, 47, 51, 53), (10, 46, 52, 11), (44, 43, 41, 52, 55, 54, 56, 59), (44, 59, 58, 34, 33, 31, 42, 45), (58, 59, 56, 57), (22, 25, 24, 57, 56, 54, 53, 51), (24, 23, 21, 32, 35, 34, 58, 57)])
_uv = me_cube_019.uv_layers.new(name='UVMap')
_uv.uv.foreach_set('vector', [0.0, 0.0, 0.0, 0.0, 0.0, 0.0, 0.0, 0.0, 0.0, 0.0, 0.0, 0.0, 0.0, 0.0, 0.0, 0.0, 0.0, 0.0, 0.0, 0.0, 0.0, 0.0, 0.0, 0.0, 0.8515, 0.5997, 0.8515, 0.608, 0.8516, 0.608, 0.8516, 0.5997, 0.8492, 0.5998, 0.8492, 0.6071, 0.8497, 0.6071, 0.8497, 0.5998, 0.8515, 0.608, 0.8515, 0.5997, 0.8513, 0.5997, 0.8513, 0.608, 0.0, 0.0, 0.0, 0.0, 0.0, 0.0, 0.0, 0.0, 0.8534, 0.6076, 0.8534, 0.6076, 0.8534, 0.6001, 0.8534, 0.6001, 0.8534, 0.5999, 0.8533, 0.5998, 0.8532, 0.5997, 0.853, 0.5997, 0.853, 0.5997, 0.8502, 0.5997, 0.8502, 0.5997, 0.8501, 0.5997, 0.8499, 0.5998, 0.8498, 0.5999, 0.8498, 0.6001, 0.8498, 0.6001, 0.8498, 0.6076, 0.8498, 0.6076, 0.8498, 0.6077, 0.8499, 0.6079, 0.8501, 0.6079, 0.8502, 0.608, 0.8502, 0.608, 0.853, 0.608, 0.853, 0.608, 0.8532, 0.6079, 0.8533, 0.6079, 0.8534, 0.6077, 0.8501, 0.6071, 0.8501, 0.5998, 0.8497, 0.5998, 0.8497, 0.6071, 0.8532, 0.6011, 0.8532, 0.6024, 0.8546, 0.6024, 0.8546, 0.6011, 0.8532, 0.6024, 0.8532, 0.6038, 0.8546, 0.6038, 0.8546, 0.6024, 0.8532, 0.6038, 0.8532, 0.6052, 0.8546, 0.6052, 0.8546, 0.6038, 0.8532, 0.6052, 0.8532, 0.6065, 0.8546, 0.6065, 0.8546, 0.6052, 0.0, 0.0, 0.0, 0.0, 0.0, 0.0, 0.0, 0.0, 0.8518, 0.6011, 0.8518, 0.6024, 0.8532, 0.6024, 0.8532, 0.6011, 0.8518, 0.6024, 0.8518, 0.6038, 0.8532, 0.6038, 0.8532, 0.6024, 0.8518, 0.6038, 0.8518, 0.6052, 0.8532, 0.6052, 0.8532, 0.6038, 0.8518, 0.6052, 0.8518, 0.6065, 0.8532, 0.6065, 0.8532, 0.6052, 0.0, 0.0, 0.0, 0.0, 0.0, 0.0, 0.0, 0.0, 0.849, 0.6011, 0.849, 0.6024, 0.8504, 0.6024, 0.8504, 0.6011, 0.849, 0.6024, 0.849, 0.6038, 0.8504, 0.6038, 0.8504, 0.6024, 0.849, 0.6038, 0.849, 0.6052, 0.8504, 0.6052, 0.8504, 0.6038, 0.849, 0.6052, 0.849, 0.6065, 0.8504, 0.6065, 0.8504, 0.6052, 0.0, 0.0, 0.0, 0.0, 0.0, 0.0, 0.0, 0.0, 0.8504, 0.6011, 0.8504, 0.6024, 0.8518, 0.6024, 0.8518, 0.6011, 0.8504, 0.6024, 0.8504, 0.6038, 0.8518, 0.6038, 0.8518, 0.6024, 0.8504, 0.6038, 0.8504, 0.6052, 0.8518, 0.6052, 0.8518, 0.6038, 0.8504, 0.6052, 0.8504, 0.6065, 0.8518, 0.6065, 0.8518, 0.6052, 0.0, 0.0, 0.0, 0.0, 0.0, 0.0, 0.0, 0.0, 0.8553, 0.6078, 0.8555, 0.6077, 0.8556, 0.6076, 0.8556, 0.6001, 0.8555, 0.5999, 0.8553, 0.5998, 0.8492, 0.6035, 0.8492, 0.6041, 0.8553, 0.6078, 0.8492, 0.6041, 0.8477, 0.6041, 0.8474, 0.6078, 0.8477, 0.6079, 0.8481, 0.6079, 0.8547, 0.6079, 0.855, 0.6079, 0.8765, 0.798, 0.8765, 0.676, 0.9986, 0.6765, 0.9986, 0.798, 0.8481, 0.5997, 0.8477, 0.5997, 0.8474, 0.5998, 0.8477, 0.6035, 0.8492, 0.6035, 0.8553, 0.5998, 0.855, 0.5997, 0.8547, 0.5997, 0.8474, 0.5998, 0.8472, 0.5999, 0.8471, 0.6001, 0.8471, 0.6076, 0.8472, 0.6077, 0.8474, 0.6078, 0.8477, 0.6041, 0.8477, 0.6035])
me_cube_019.materials.append(mat_material)
me_cube_019.update()
me_plane = bpy.data.meshes.new('Plane')
me_plane.from_pydata([(-0.06914, -0.3, 0.05761), (0.06914, -0.3, -0.05761), (-0.06914, 0.3, 0.05762), (0.06914, 0.3, -0.05761)], [], [(0, 1, 3, 2)])
_uv = me_plane.uv_layers.new(name='UVMap')
_uv.uv.foreach_set('vector', [0.0, 1.0, 0.0, 0.8, 0.6, 0.8, 0.6, 1.0])
me_plane.materials.append(mat_material)
me_plane.update()
me_cube_003 = bpy.data.meshes.new('Cube.003')
me_cube_003.from_pydata([(-0.3, 0.0, 0.0), (-0.09924, 0.58, 1.194), (-0.07, 0.875, 0.03), (-0.07, 0.875, 1.18), (-0.07, 0.925, 0.03), (-0.08772, 0.315, 1.184), (-0.07, 0.925, 1.18), (-0.1799, 0.315, 1.261), (-0.04, 0.975, 1.11), (-0.1615, 0.6, 1.285), (-0.09924, 0.3, 1.194), (-0.04, 1.025, 1.11), (-0.0886, 0.3093, 1.185), (-0.27, 0.05, 0.03), (-0.09109, 0.3044, 1.187), (-0.02, 0.875, 0.05), (-0.09483, 0.3011, 1.19), (-0.27, 0.05, 1.18), (-0.02, 0.875, 1.11), (-0.3, -3.79e-14, 1.1), (-0.02, 0.925, 0.05), (-0.02, 0.925, 1.11), (-0.1615, 1.2, 1.285), (-0.1684, 0.3, 1.251), (-0.27, 1.75, 0.03), (-0.1728, 0.3011, 1.255), (-0.27, 1.75, 1.18), (-0.1765, 0.3044, 1.258), (-0.3, 1.8, 0.0), (-0.179, 0.3093, 1.26), (-0.3, 1.8, 1.1), (0.0, 0.0, 0.0), (0.0, 1.8, 0.0), (-0.2, 0.0, 1.3), (-0.08772, 0.565, 1.184), (-0.2, 1.8, 1.3), (-0.1659, 1.8, 1.288), (-0.09483, 0.5789, 1.19), (-0.09109, 0.5756, 1.187), (-0.1931, 1.8, 1.299), (-0.1856, 1.8, 1.298), (-0.0886, 0.5707, 1.185), (-0.178, 1.8, 1.295), (-0.1713, 1.8, 1.292), (-0.1659, 0.0, 1.288), (-0.1713, 0.0, 1.292), (-0.178, 0.0, 1.295), (-0.1799, 0.565, 1.261), (-0.1856, 0.0, 1.298), (-0.1684, 0.58, 1.251), (-0.179, 0.5707, 1.26), (-0.1931, 0.0, 1.299), (-0.1765, 0.5756, 1.258), (-0.2285, 1.8, 1.281), (-0.2249, 1.8, 1.287), (-0.1728, 0.5789, 1.255), (-0.2197, 1.8, 1.292), (-0.2134, 1.8, 1.296), (-0.2066, 1.8, 1.299), (-0.2285, 0.0, 1.281), (-0.2066, 0.0, 1.299), (-0.2134, 0.0, 1.296), (-0.2197, 0.0, 1.292), (-0.2249, 0.0, 1.287), (-0.01874, 0.0, 1.166), (-0.001427, 0.0, 1.139), (-0.005489, 0.0, 1.149), (-0.01157, 0.0, 1.158), (-0.01874, 1.8, 1.166), (-0.01157, 1.8, 1.158), (-0.005489, 1.8, 1.149), (-0.001427, 1.8, 1.139), (-0.2915, 1.8, 1.139), (-0.2994, 1.8, 1.109), (-0.2975, 1.8, 1.12), (-0.2947, 1.8, 1.13), (-0.2915, 0.0, 1.139), (-0.2947, -8.654e-15, 1.13), (-0.2975, -3.33e-14, 1.12), (-0.2994, -7.018e-14, 1.109), (7.315e-09, 0.05, 1.13), (7.315e-09, 1.75, 1.13), (2.032e-10, 0.05, 0.03), (2.032e-10, 1.75, 0.03), (-0.04, 0.05, 0.03), (-0.04, 0.05, 1.18), (-0.04, 1.75, 0.03), (-0.04, 1.75, 1.18), (-0.02, 0.05, 0.03), (-0.02, 0.05, 1.13), (-0.02, 1.75, 0.03), (-0.02, 1.75, 1.13), (-0.04, 0.075, 0.05), (-0.04, 0.075, 1.11), (-0.04, 1.725, 0.05), (-0.04, 1.725, 1.11), (-0.02, 1.725, 0.05), (-0.02, 1.725, 1.11), (-0.02, 0.075, 0.05), (-0.02, 0.075, 1.11), (-0.0232, 0.6, 1.169), (-0.0232, 1.2, 1.169), (-0.04, 0.875, 0.05), (-0.04, 0.925, 0.05), (-0.04, 0.875, 1.11), (-0.04, 0.875, 1.18), (-0.04, 0.925, 1.18), (-0.04, 0.875, 0.03), (-0.04, 0.925, 0.03), (-0.04, 0.925, 1.11), (-0.07556, 0.3011, 1.213), (-0.06932, 0.3093, 1.208), (-0.06844, 0.315, 1.207), (-0.07997, 0.3, 1.217), (-0.07182, 0.3044, 1.21), (-0.1606, 0.565, 1.284), (-0.1598, 0.3093, 1.283), (-0.1606, 0.315, 1.284), (-0.1598, 0.5707, 1.283), (-0.1535, 0.5789, 1.278), (-0.1573, 0.3044, 1.281), (-0.1573, 0.5756, 1.281), (-0.1535, 0.3011, 1.278), (-0.07182, 0.5756, 1.21), (-0.06845, 0.565, 1.207), (-0.06932, 0.5707, 1.208), (-0.07997, 0.58, 1.217), (-0.07556, 0.5789, 1.213), (-0.1491, 0.3, 1.274), (-0.1491, 0.58, 1.274), (-0.18, 1.75, 0.05), (-0.26, 1.75, 0.05), (-0.26, 1.75, 1.15), (-0.18, 1.75, 1.15), (-0.18, 1.8, 0.05), (-0.26, 1.8, 0.05), (-0.26, 1.8, 1.15), (-0.18, 1.8, 1.15), (0.0, 0.0, 1.13), (0.0, 1.8, 1.13)], [], [(0, 19, 30, 28), (83, 32, 139, 81), (31, 82, 80, 138), (28, 32, 31, 0), (72, 76, 59, 53), (35, 33, 51, 39), (39, 51, 48, 40), (40, 48, 46, 42), (42, 46, 45, 43), (43, 45, 44, 36), (53, 59, 63, 54), (54, 63, 62, 56), (56, 62, 61, 57), (57, 61, 60, 58), (58, 60, 33, 35), (68, 64, 67, 69), (69, 67, 66, 70), (70, 66, 65, 71), (32, 83, 82, 31), (30, 19, 79, 73), (73, 79, 78, 74), (74, 78, 77, 75), (75, 77, 76, 72), (84, 107, 2, 13), (81, 91, 90, 83), (89, 80, 82, 88), (88, 82, 83, 90), (85, 105, 104), (8, 93, 85), (8, 85, 104), (106, 87, 95, 11), (103, 94, 86, 84, 92, 102, 107, 108), (99, 93, 8, 18), (91, 97, 96, 90), (81, 80, 89, 91), (95, 94, 96, 97), (98, 92, 93, 99), (87, 86, 94, 95), (89, 99, 18, 21, 97, 91), (24, 86, 130, 131), (0, 31, 138, 65, 66, 67, 64, 44, 45, 46, 48, 51, 33, 60, 61, 62, 63, 59, 76, 77, 78, 79, 19), (13, 24, 26, 17), (85, 17, 3, 105), (17, 85, 84, 13), (68, 36, 22, 101), (101, 100, 64, 68), (9, 22, 36, 44), (123, 125, 100, 9, 119, 129, 126, 127), (121, 119, 9, 44, 64, 100, 125, 124, 112, 111, 114, 110, 113, 128, 122, 120, 116, 117, 115, 118), (105, 3, 104), (20, 21, 18, 15), (2, 107, 102), (85, 93, 92, 84), (21, 109, 11, 95, 97), (89, 88, 98, 99), (88, 90, 96, 98), (103, 20, 96, 94), (92, 98, 15, 102), (2, 3, 6, 4), (108, 4, 103), (4, 24, 13, 2), (86, 24, 4, 108), (109, 6, 106), (26, 6, 3, 17), (87, 106, 6, 26), (18, 104, 102, 15), (3, 2, 102, 104), (21, 20, 103, 109), (6, 109, 103, 4), (52, 50, 47, 7, 29, 27, 25, 23, 10, 16, 14, 12, 5, 34, 41, 38, 37, 1, 49, 55), (129, 49, 1, 126), (34, 5, 112, 124), (113, 10, 23, 128), (117, 7, 47, 115), (110, 16, 10, 113), (114, 14, 16, 110), (111, 12, 14, 114), (5, 12, 111, 112), (128, 23, 25, 122), (122, 25, 27, 120), (120, 27, 29, 116), (116, 29, 7, 117), (41, 34, 124, 125), (123, 38, 41, 125), (127, 37, 38, 123), (126, 1, 37, 127), (119, 55, 49, 129), (121, 52, 55, 119), (118, 50, 52, 121), (115, 47, 50, 118), (134, 130, 133, 137), (133, 132, 136, 137), (135, 131, 130, 134), (136, 132, 131, 135), (87, 133, 130, 86), (133, 87, 26, 132), (26, 24, 131, 132), (28, 135, 134, 32), (68, 69, 70, 71, 139, 32, 134, 137), (30, 73, 74, 75, 72, 136, 135, 28), (40, 42, 43, 36, 68, 137, 136, 72, 53, 54, 56, 57, 58, 35, 39), (71, 65, 138, 80, 81, 139)])
_uv = me_cube_003.uv_layers.new(name='UVMap')
_uv.uv.foreach_set('vector', [0.847, 0.5997, 0.8556, 0.5997, 0.8556, 0.6079, 0.847, 0.6079, 0.8557, 0.5997, 0.8556, 0.5997, 0.8451, 0.6013, 0.8557, 0.608, 0.8556, 0.6079, 0.8471, 0.6079, 0.8556, 0.5997, 0.8557, 0.6006, 0.8471, 0.5997, 0.8556, 0.5997, 0.8556, 0.6079, 0.8471, 0.6079, 0.0001215, 0.5004, 0.9999, 0.5004, 0.9999, 0.5973, 0.0001216, 0.5973, 0.8556, 0.5997, 0.8556, 0.6079, 0.8539, 0.6079, 0.8539, 0.5997, 0.8539, 0.5997, 0.8539, 0.6079, 0.8521, 0.6079, 0.8521, 0.5997, 0.8521, 0.5997, 0.8521, 0.6079, 0.8496, 0.6079, 0.8496, 0.5997, 0.8496, 0.5997, 0.8496, 0.6079, 0.8483, 0.6079, 0.8483, 0.5997, 0.8483, 0.5997, 0.8483, 0.6079, 0.8471, 0.6079, 0.8471, 0.5997, 0.8471, 0.6079, 0.8471, 0.5997, 0.848, 0.5997, 0.8481, 0.6079, 0.8481, 0.6079, 0.848, 0.5997, 0.849, 0.5997, 0.8491, 0.6079, 0.8491, 0.6079, 0.849, 0.5997, 0.8519, 0.5997, 0.8517, 0.6079, 0.8517, 0.6079, 0.8519, 0.5997, 0.8538, 0.5997, 0.8537, 0.6079, 0.8537, 0.6079, 0.8538, 0.5997, 0.8556, 0.5997, 0.8556, 0.6079, 0.8556, 0.5997, 0.8556, 0.6079, 0.8553, 0.6079, 0.8553, 0.5997, 0.8553, 0.5997, 0.8553, 0.6079, 0.8549, 0.6079, 0.8549, 0.5997, 0.8549, 0.5997, 0.8549, 0.6079, 0.8531, 0.6079, 0.8531, 0.5997, 0.8556, 0.5997, 0.8471, 0.5997, 0.8471, 0.6079, 0.8556, 0.6079, 0.8471, 0.6079, 0.8471, 0.5997, 0.85, 0.5997, 0.85, 0.6079, 0.85, 0.6079, 0.85, 0.5997, 0.8535, 0.5997, 0.8534, 0.6079, 0.8534, 0.6079, 0.8535, 0.5997, 0.8547, 0.5997, 0.8546, 0.6079, 0.8546, 0.6079, 0.8547, 0.5997, 0.8556, 0.5997, 0.8556, 0.6079, 0.8556, 0.6079, 0.8494, 0.6027, 0.8569, 0.6015, 0.847, 0.6079, 0.8557, 0.608, 0.8471, 0.608, 0.8471, 0.5997, 0.8557, 0.5997, 0.847, 0.5997, 0.8556, 0.5997, 0.8556, 0.608, 0.847, 0.608, 0.8556, 0.6079, 0.8471, 0.6079, 0.8471, 0.5997, 0.8556, 0.5997, 0.8557, 0.6079, 0.8556, 0.6079, 0.8467, 0.6025, 0.8467, 0.6025, 0.8555, 0.5998, 0.8557, 0.6079, 0.8467, 0.6025, 0.8557, 0.6079, 0.8467, 0.6025, 0.8556, 0.6079, 0.8556, 0.6079, 0.8555, 0.6078, 0.8477, 0.6016, 0.8535, 0.6035, 0.8535, 0.6035, 0.8535, 0.6035, 0.8535, 0.6035, 0.8535, 0.6035, 0.8535, 0.6035, 0.8535, 0.6035, 0.8535, 0.6035, 0.8555, 0.6078, 0.8546, 0.6013, 0.8516, 0.606, 0.8497, 0.6002, 0.8557, 0.5997, 0.8555, 0.5998, 0.847, 0.6079, 0.8471, 0.5997, 0.8555, 0.6, 0.8555, 0.6077, 0.8557, 0.6079, 0.8557, 0.5997, 0.8556, 0.5997, 0.847, 0.5997, 0.847, 0.6079, 0.8556, 0.6079, 0.847, 0.5997, 0.847, 0.6079, 0.8556, 0.6079, 0.8556, 0.5997, 0.8556, 0.6079, 0.8557, 0.6027, 0.847, 0.5997, 0.8555, 0.6078, 0.8557, 0.6079, 0.8555, 0.6078, 0.8506, 0.6069, 0.8447, 0.6016, 0.8555, 0.5998, 0.8557, 0.5997, 0.847, 0.6079, 0.8557, 0.6027, 0.8471, 0.6055, 0.8557, 0.6055, 0.8471, 0.6079, 0.8556, 0.6079, 0.8557, 0.6006, 0.8557, 0.6005, 0.8549, 0.6079, 0.8553, 0.6079, 0.8556, 0.6079, 0.8471, 0.6079, 0.8483, 0.6079, 0.8496, 0.6079, 0.8521, 0.6079, 0.8539, 0.6079, 0.8556, 0.6079, 0.8538, 0.5997, 0.8519, 0.5997, 0.849, 0.5997, 0.848, 0.5997, 0.8471, 0.5997, 0.9999, 0.5004, 0.8547, 0.5997, 0.8535, 0.5997, 0.85, 0.5997, 0.8471, 0.5997, 0.847, 0.5997, 0.847, 0.6079, 0.8556, 0.6079, 0.8556, 0.5997, 0.8557, 0.6079, 0.847, 0.5997, 0.8545, 0.6065, 0.8556, 0.6079, 0.847, 0.5997, 0.8557, 0.6079, 0.8556, 0.6079, 0.847, 0.6079, 0.8556, 0.6079, 0.8471, 0.6079, 0.8474, 0.6053, 0.8553, 0.6053, 0.8553, 0.6053, 0.8554, 0.6023, 0.8556, 0.5997, 0.8556, 0.6079, 0.8557, 0.5997, 0.8474, 0.6053, 0.8471, 0.5997, 0.8471, 0.6079, 0.8553, 0.6015, 0.8553, 0.6015, 0.8554, 0.6023, 0.8557, 0.5997, 0.8554, 0.6001, 0.8554, 0.6001, 0.8554, 0.6013, 0.8553, 0.6014, 0.8554, 0.6001, 0.8554, 0.6001, 0.8557, 0.5997, 0.8471, 0.6079, 0.8556, 0.5997, 0.8554, 0.6023, 0.8553, 0.6015, 0.8553, 0.6015, 0.8542, 0.6019, 0.8541, 0.6019, 0.854, 0.602, 0.8539, 0.6021, 0.8538, 0.6022, 0.8518, 0.6035, 0.8517, 0.6036, 0.8516, 0.6036, 0.8516, 0.6036, 0.8517, 0.6035, 0.8552, 0.6002, 0.8553, 0.6001, 0.8557, 0.6065, 0.8545, 0.6065, 0.8496, 0.6035, 0.8484, 0.6019, 0.8547, 0.6019, 0.8547, 0.6081, 0.8484, 0.6081, 0.8514, 0.6048, 0.8527, 0.6048, 0.8508, 0.601, 0.8557, 0.6079, 0.8555, 0.5998, 0.847, 0.6079, 0.8556, 0.6079, 0.8539, 0.607, 0.8486, 0.6006, 0.8486, 0.6006, 0.8556, 0.5997, 0.8555, 0.5998, 0.8557, 0.6079, 0.847, 0.608, 0.847, 0.5997, 0.8555, 0.6078, 0.847, 0.608, 0.8471, 0.5997, 0.847, 0.6079, 0.847, 0.5997, 0.8496, 0.6035, 0.8496, 0.6035, 0.8496, 0.6035, 0.8496, 0.6035, 0.8516, 0.6064, 0.847, 0.5997, 0.8516, 0.6064, 0.8516, 0.6064, 0.85, 0.6019, 0.8512, 0.6019, 0.8512, 0.6032, 0.85, 0.6032, 0.8511, 0.6055, 0.8511, 0.6042, 0.8493, 0.603, 0.8517, 0.6034, 0.847, 0.6079, 0.847, 0.5997, 0.8559, 0.6051, 0.8557, 0.6027, 0.847, 0.6079, 0.8517, 0.6034, 0.8478, 0.6015, 0.8472, 0.6045, 0.8545, 0.6064, 0.8557, 0.6064, 0.8556, 0.6079, 0.852, 0.6037, 0.8537, 0.603, 0.847, 0.5997, 0.8556, 0.6079, 0.8556, 0.6079, 0.8545, 0.6064, 0.8556, 0.6079, 0.8547, 0.6081, 0.8503, 0.6023, 0.8503, 0.6023, 0.8484, 0.6081, 0.8545, 0.6065, 0.8514, 0.6048, 0.8503, 0.6023, 0.8496, 0.6035, 0.8547, 0.6019, 0.8484, 0.6019, 0.8503, 0.6023, 0.8486, 0.6006, 0.8545, 0.6064, 0.8472, 0.6045, 0.8503, 0.6023, 0.8511, 0.6042, 0.85, 0.6005, 0.8498, 0.6007, 0.8497, 0.6009, 0.8497, 0.6061, 0.8498, 0.6063, 0.8499, 0.6065, 0.85, 0.6066, 0.8501, 0.6066, 0.8554, 0.6066, 0.8556, 0.6066, 0.8558, 0.6065, 0.8559, 0.6064, 0.856, 0.6064, 0.856, 0.6007, 0.8559, 0.6006, 0.8558, 0.6005, 0.8556, 0.6004, 0.8554, 0.6004, 0.8506, 0.6004, 0.8503, 0.6004, 0.8532, 0.6033, 0.8529, 0.6033, 0.8529, 0.6037, 0.8532, 0.6037, 0.8529, 0.6038, 0.8529, 0.6044, 0.8532, 0.6044, 0.8532, 0.6038, 0.8532, 0.6045, 0.8529, 0.6045, 0.8529, 0.605, 0.8532, 0.605, 0.8532, 0.6026, 0.8529, 0.6026, 0.8529, 0.6031, 0.8532, 0.6031, 0.8532, 0.6045, 0.8529, 0.6045, 0.8529, 0.6045, 0.8532, 0.6045, 0.8532, 0.6044, 0.8529, 0.6044, 0.8529, 0.6045, 0.8532, 0.6045, 0.8532, 0.6044, 0.8529, 0.6044, 0.8529, 0.6044, 0.8532, 0.6044, 0.8529, 0.6044, 0.8529, 0.6044, 0.8532, 0.6044, 0.8532, 0.6044, 0.8532, 0.605, 0.8529, 0.605, 0.8529, 0.605, 0.8532, 0.605, 0.8532, 0.605, 0.8529, 0.605, 0.8529, 0.605, 0.8532, 0.605, 0.8532, 0.6025, 0.8529, 0.6025, 0.8529, 0.6026, 0.8532, 0.6026, 0.8532, 0.6026, 0.8529, 0.6026, 0.8529, 0.6026, 0.8532, 0.6026, 0.8529, 0.6038, 0.8529, 0.6038, 0.8532, 0.6038, 0.8532, 0.6038, 0.8532, 0.6038, 0.8529, 0.6038, 0.8529, 0.6038, 0.8532, 0.6038, 0.8532, 0.6038, 0.8529, 0.6038, 0.8529, 0.6038, 0.8532, 0.6038, 0.8532, 0.6037, 0.8529, 0.6037, 0.8529, 0.6038, 0.8532, 0.6038, 0.8532, 0.6032, 0.8529, 0.6032, 0.8529, 0.6033, 0.8532, 0.6033, 0.8532, 0.6032, 0.8529, 0.6032, 0.8529, 0.6032, 0.8532, 0.6032, 0.8532, 0.6031, 0.8529, 0.6031, 0.8529, 0.6032, 0.8532, 0.6032, 0.8532, 0.6031, 0.8529, 0.6031, 0.8529, 0.6031, 0.8532, 0.6031, 0.8471, 0.6021, 0.8471, 0.6023, 0.8557, 0.6023, 0.8557, 0.6021, 0.8557, 0.6057, 0.8471, 0.6057, 0.8471, 0.6059, 0.8557, 0.6059, 0.8557, 0.6056, 0.8557, 0.6055, 0.8471, 0.6055, 0.8471, 0.6056, 0.8556, 0.6055, 0.8556, 0.6054, 0.847, 0.6054, 0.847, 0.6055, 0.8556, 0.6079, 0.8557, 0.6023, 0.8471, 0.6023, 0.8557, 0.6027, 0.8557, 0.6023, 0.8556, 0.6079, 0.8556, 0.6079, 0.8471, 0.6057, 0.8556, 0.6079, 0.847, 0.6079, 0.847, 0.6054, 0.8471, 0.6057, 0.8471, 0.5997, 0.8557, 0.6056, 0.8471, 0.6056, 0.8556, 0.5997, 0.8556, 0.5997, 0.8553, 0.5997, 0.8549, 0.5997, 0.845, 0.6013, 0.8451, 0.6013, 0.8556, 0.5997, 0.8471, 0.6021, 0.8557, 0.6021, 0.8471, 0.6079, 0.85, 0.6079, 0.8534, 0.6079, 0.8546, 0.6079, 0.8556, 0.6079, 0.8556, 0.6055, 0.847, 0.6055, 0.8471, 0.5997, 0.8521, 0.5997, 0.8496, 0.5997, 0.8483, 0.5997, 0.8471, 0.6079, 0.8556, 0.5997, 0.8557, 0.6059, 0.8556, 0.6055, 0.854, 0.6044, 0.8471, 0.6079, 0.8481, 0.6079, 0.8491, 0.6079, 0.8517, 0.6079, 0.8537, 0.6079, 0.8556, 0.5997, 0.8539, 0.5997, 0.8531, 0.5997, 0.8531, 0.6079, 0.8557, 0.6006, 0.8556, 0.5997, 0.8555, 0.6, 0.8451, 0.6013])
me_cube_003.materials.append(mat_material)
me_cube_003.update()
me_cube = bpy.data.meshes.new('Cube')
me_cube.from_pydata([(-2.0, -1.0, -0.03478), (-2.0, -1.0, 1.965), (-2.0, 1.0, -0.03478), (-2.0, 1.0, 1.965), (9.537e-07, -1.0, -0.03478), (9.537e-07, -1.0, 1.965), (9.537e-07, 1.0, -0.03478), (9.537e-07, 1.0, 1.965)], [], [(0, 1, 3, 2), (2, 3, 7, 6), (6, 7, 5, 4), (4, 5, 1, 0), (2, 6, 4, 0), (7, 3, 1, 5)])
_uv = me_cube.uv_layers.new(name='UVMap')
_uv.uv.foreach_set('vector', [0.375, 0.0, 0.625, 0.0, 0.625, 0.25, 0.375, 0.25, 0.375, 0.25, 0.625, 0.25, 0.625, 0.5, 0.375, 0.5, 0.375, 0.5, 0.625, 0.5, 0.625, 0.75, 0.375, 0.75, 0.375, 0.75, 0.625, 0.75, 0.625, 1.0, 0.375, 1.0, 0.125, 0.5, 0.375, 0.5, 0.375, 0.75, 0.125, 0.75, 0.625, 0.5, 0.875, 0.5, 0.875, 0.75, 0.625, 0.75])
me_cube.update()
me_cube_012 = bpy.data.meshes.new('Cube.012')
me_cube_012.from_pydata([(0.07, 1.836e-08, 0.01), (0.03218, -0.01, 1.056), (0.04782, -0.01, 1.056), (0.03218, -0.01, 0.8062), (0.03218, -0.01, 0.5562), (0.03566, -0.01, 1.041), (0.04434, -0.01, 1.041), (0.04782, -0.01, 0.8062), (0.04782, -0.01, 0.5562), (0.04975, -0.01, 1.048), (0.04, -0.01, 1.06), (0.03566, -0.01, 0.791), (0.03025, -0.01, 1.048), (0.03218, -0.01, 0.3062), (0.04434, -0.01, 0.791), (0.03218, -0.01, 0.05623), (0.04975, -0.01, 0.7978), (0.04, -0.01, 0.81), (0.03566, -0.01, 0.541), (0.04434, -0.01, 0.541), (0.03025, -0.01, 0.7978), (0.04782, -0.01, 0.3062), (0.03566, -0.01, 0.291), (0.04975, -0.01, 0.5478), (0.07, 1.836e-08, 1.09), (0.04, -0.01, 0.56), (0.04782, -0.01, 0.05623), (0.03025, -0.01, 0.5478), (0.04434, -0.01, 0.291), (0.08, -1.7, -5.96e-08), (0.04975, -0.01, 0.2978), (0.04, -0.01, 0.31), (0.03566, -0.01, 0.04099), (0.08, -1.7, 1.1), (0.03025, -0.01, 0.2978), (0.04434, -0.01, 0.04099), (0.01, 2.623e-09, 0.01), (0.04975, -0.01, 0.04777), (0.01, 2.623e-09, 1.09), (0.04, -0.01, 0.06), (4.048e-07, -1.7, -5.96e-08), (0.03025, -0.01, 0.04777), (4.048e-07, -1.7, 1.1), (0.08, -0.03, 0.0), (0.08, -0.03, 1.1), (-1.669e-09, -0.03, 0.0), (-1.669e-09, -0.03, 1.1), (0.03025, 7.934e-09, 0.04777), (0.03566, 9.353e-09, 0.04099), (0.03218, 8.44e-09, 0.05623), (0.04975, 1.305e-08, 0.04777), (0.04782, 1.254e-08, 0.05623), (0.04434, 1.163e-08, 0.04099), (0.04, 1.049e-08, 0.06), (0.03025, 7.934e-09, 0.2978), (0.04, 1.049e-08, 0.31), (0.04434, 1.163e-08, 0.291), (0.03566, 9.353e-09, 0.291), (0.03218, 8.44e-09, 0.3062), (0.04975, 1.305e-08, 0.2978), (0.04782, 1.254e-08, 0.3062), (0.03025, 7.934e-09, 0.5478), (0.03218, 8.44e-09, 0.5562), (0.04, 1.049e-08, 0.56), (0.03566, 9.353e-09, 0.541), (0.04434, 1.163e-08, 0.541), (0.04975, 1.305e-08, 0.5478), (0.04782, 1.254e-08, 0.5562), (0.03025, 7.934e-09, 0.7978), (0.03566, 9.353e-09, 0.791), (0.03218, 8.44e-09, 0.8062), (0.04, 1.049e-08, 0.81), (0.04975, 1.305e-08, 0.7978), (0.04434, 1.163e-08, 0.791), (0.04782, 1.254e-08, 0.8062), (0.03025, 7.934e-09, 1.048), (0.03566, 9.353e-09, 1.041), (0.03218, 8.44e-09, 1.056), (0.04975, 1.305e-08, 1.048), (0.04782, 1.254e-08, 1.056), (0.04434, 1.163e-08, 1.041), (0.04, 1.049e-08, 1.06)], [], [(43, 44, 33, 29), (29, 33, 42, 40), (45, 46, 38, 36), (43, 45, 36, 0), (46, 44, 24, 38), (42, 33, 44, 46), (29, 40, 45, 43), (40, 42, 46, 45), (0, 24, 44, 43), (24, 0, 52, 50, 51, 53, 56, 59, 60, 55, 65, 66, 67, 63, 73, 72, 74, 71, 80, 78, 79, 81), (38, 24, 81), (71, 76, 80), (63, 69, 73), (55, 64, 65), (56, 53, 57), (32, 41, 15, 39, 26, 37, 35), (50, 37, 26, 51), (52, 35, 37, 50), (49, 15, 41, 47), (39, 15, 49, 53), (48, 32, 35, 52), (26, 39, 53, 51), (47, 41, 32, 48), (34, 13, 31, 21, 30, 28, 22), (59, 30, 21, 60), (28, 30, 59, 56), (58, 13, 34, 54), (31, 13, 58, 55), (56, 57, 22, 28), (21, 31, 55, 60), (54, 34, 22, 57), (18, 27, 4, 25, 8, 23, 19), (66, 23, 8, 67), (65, 19, 23, 66), (62, 4, 27, 61), (25, 4, 62, 63), (65, 64, 18, 19), (67, 8, 25, 63), (61, 27, 18, 64), (20, 3, 17, 7, 16, 14, 11), (72, 16, 7, 74), (72, 73, 14, 16), (70, 3, 20, 68), (17, 3, 70, 71), (69, 11, 14, 73), (7, 17, 71, 74), (68, 20, 11, 69), (10, 2, 9, 6, 5, 12, 1), (78, 9, 2, 79), (80, 6, 9, 78), (77, 1, 12, 75), (10, 1, 77, 81), (76, 5, 6, 80), (2, 10, 81, 79), (75, 12, 5, 76), (0, 36, 48, 52), (38, 81, 77, 75, 76, 71, 70, 68, 69, 63, 62, 61, 64, 55, 58, 54, 57, 53, 49, 47, 48, 36)])
_uv = me_cube_012.uv_layers.new(name='UVMap')
_uv.uv.foreach_set('vector', [0.8471, 0.6017, 0.8557, 0.6017, 0.8557, 0.6059, 0.8471, 0.6059, 0.8471, 0.5997, 0.8557, 0.5997, 0.8557, 0.6079, 0.8471, 0.6079, 0.8639, 0.6012, 0.8705, 0.6012, 0.8705, 0.6018, 0.864, 0.6018, 0.8639, 0.6062, 0.8639, 0.6012, 0.864, 0.6018, 0.864, 0.6055, 0.8705, 0.6012, 0.8705, 0.6062, 0.8705, 0.6055, 0.8705, 0.6018, 0.8471, 0.6022, 0.8557, 0.6022, 0.8557, 0.6063, 0.8471, 0.6063, 0.8471, 0.6019, 0.8557, 0.6019, 0.8557, 0.606, 0.8471, 0.606, 0.847, 0.6018, 0.8556, 0.6018, 0.8556, 0.6059, 0.847, 0.6059, 0.864, 0.6055, 0.8705, 0.6055, 0.8705, 0.6062, 0.8639, 0.6062, 0.8705, 0.6055, 0.864, 0.6055, 0.8666, 0.6076, 0.869, 0.6035, 0.8659, 0.6027, 0.8635, 0.603, 0.8666, 0.6076, 0.869, 0.6035, 0.8659, 0.6027, 0.8635, 0.603, 0.8666, 0.6076, 0.869, 0.6035, 0.8659, 0.6027, 0.8635, 0.603, 0.8666, 0.6076, 0.869, 0.6035, 0.8659, 0.6027, 0.8635, 0.603, 0.8666, 0.6076, 0.869, 0.6035, 0.8659, 0.6027, 0.8635, 0.603, 0.8705, 0.6018, 0.8705, 0.6055, 0.8643, 0.6035, 0.8657, 0.6014, 0.8657, 0.6064, 0.8707, 0.6064, 0.8629, 0.5998, 0.8629, 0.6076, 0.8719, 0.6076, 0.8644, 0.6001, 0.8644, 0.6081, 0.8723, 0.6081, 0.8691, 0.6087, 0.8648, 0.6004, 0.8646, 0.6087, 0.8627, 0.6222, 0.8627, 0.6172, 0.8627, 0.6122, 0.8677, 0.6122, 0.8727, 0.6122, 0.8727, 0.6172, 0.8727, 0.6222, 0.8673, 0.6065, 0.8674, 0.6044, 0.8679, 0.604, 0.8698, 0.6054, 0.8652, 0.6052, 0.8668, 0.6042, 0.8674, 0.6044, 0.8673, 0.6065, 0.8682, 0.6015, 0.8677, 0.6029, 0.867, 0.603, 0.8663, 0.6015, 0.8681, 0.6034, 0.8677, 0.6029, 0.8682, 0.6015, 0.8698, 0.6028, 0.8649, 0.603, 0.8666, 0.6035, 0.8668, 0.6042, 0.8652, 0.6052, 0.8679, 0.604, 0.8681, 0.6034, 0.8698, 0.6028, 0.8698, 0.6054, 0.8663, 0.6015, 0.867, 0.603, 0.8666, 0.6035, 0.8649, 0.603, 0.8632, 0.6172, 0.8632, 0.6122, 0.8682, 0.6122, 0.8732, 0.6122, 0.8732, 0.6172, 0.8732, 0.6222, 0.8632, 0.6222, 0.8632, 0.604, 0.8648, 0.6037, 0.8652, 0.6042, 0.8642, 0.6059, 0.865, 0.6031, 0.8648, 0.6037, 0.8632, 0.604, 0.8636, 0.602, 0.8676, 0.6044, 0.8663, 0.6039, 0.8661, 0.6033, 0.8676, 0.6024, 0.8658, 0.6043, 0.8663, 0.6039, 0.8676, 0.6044, 0.8665, 0.6058, 0.8636, 0.602, 0.8658, 0.6009, 0.8656, 0.603, 0.865, 0.6031, 0.8652, 0.6042, 0.8658, 0.6043, 0.8665, 0.6058, 0.8642, 0.6059, 0.8676, 0.6024, 0.8661, 0.6033, 0.8656, 0.603, 0.8658, 0.6009, 0.8622, 0.6227, 0.8622, 0.6177, 0.8622, 0.6127, 0.8672, 0.6127, 0.8722, 0.6127, 0.8722, 0.6177, 0.8722, 0.6227, 0.8652, 0.6061, 0.8666, 0.605, 0.8672, 0.6051, 0.8672, 0.6071, 0.8648, 0.6041, 0.8663, 0.6044, 0.8666, 0.605, 0.8652, 0.6061, 0.8695, 0.6037, 0.8679, 0.6042, 0.8674, 0.6038, 0.8681, 0.6021, 0.8678, 0.6048, 0.8679, 0.6042, 0.8695, 0.6037, 0.8695, 0.6061, 0.8648, 0.6041, 0.8658, 0.6021, 0.8668, 0.6039, 0.8663, 0.6044, 0.8672, 0.6071, 0.8672, 0.6051, 0.8678, 0.6048, 0.8695, 0.6061, 0.8681, 0.6021, 0.8674, 0.6038, 0.8668, 0.6039, 0.8658, 0.6021, 0.8622, 0.6177, 0.8622, 0.6127, 0.8672, 0.6127, 0.8722, 0.6127, 0.8722, 0.6177, 0.8722, 0.6227, 0.8622, 0.6227, 0.8658, 0.6043, 0.8676, 0.6042, 0.868, 0.6047, 0.8669, 0.6065, 0.8658, 0.6043, 0.8663, 0.6019, 0.8678, 0.6036, 0.8676, 0.6042, 0.8705, 0.6049, 0.8691, 0.6044, 0.869, 0.6037, 0.8705, 0.603, 0.8686, 0.6048, 0.8691, 0.6044, 0.8705, 0.6049, 0.8693, 0.6065, 0.8689, 0.6015, 0.8684, 0.6034, 0.8678, 0.6036, 0.8663, 0.6019, 0.868, 0.6047, 0.8686, 0.6048, 0.8693, 0.6065, 0.8669, 0.6065, 0.8705, 0.603, 0.869, 0.6037, 0.8684, 0.6034, 0.8689, 0.6015, 0.8672, 0.6132, 0.8722, 0.6132, 0.8722, 0.6182, 0.8722, 0.6232, 0.8622, 0.6232, 0.8622, 0.6182, 0.8622, 0.6132, 0.8656, 0.6064, 0.8657, 0.6043, 0.8662, 0.6039, 0.8681, 0.6053, 0.8635, 0.6051, 0.8651, 0.6041, 0.8657, 0.6043, 0.8656, 0.6064, 0.8665, 0.6014, 0.866, 0.6028, 0.8653, 0.6029, 0.8646, 0.6014, 0.8664, 0.6033, 0.866, 0.6028, 0.8665, 0.6014, 0.8681, 0.6027, 0.8632, 0.6029, 0.8649, 0.6034, 0.8651, 0.6041, 0.8635, 0.6051, 0.8662, 0.6039, 0.8664, 0.6033, 0.8681, 0.6027, 0.8681, 0.6053, 0.8646, 0.6014, 0.8653, 0.6029, 0.8649, 0.6034, 0.8632, 0.6029, 0.864, 0.6055, 0.864, 0.6018, 0.8674, 0.605, 0.8682, 0.6016, 0.8705, 0.6018, 0.8687, 0.6029, 0.8687, 0.6029, 0.8699, 0.607, 0.8711, 0.6026, 0.8687, 0.6029, 0.8687, 0.6029, 0.8699, 0.607, 0.8711, 0.6026, 0.8687, 0.6029, 0.8687, 0.6029, 0.8699, 0.607, 0.8711, 0.6026, 0.8687, 0.6029, 0.8687, 0.6029, 0.8699, 0.607, 0.8711, 0.6026, 0.8687, 0.6029, 0.8687, 0.6029, 0.8699, 0.607, 0.8711, 0.6026, 0.864, 0.6018])
me_cube_012.materials.append(mat_material)
me_cube_012.update()
me_cube_013 = bpy.data.meshes.new('Cube.013')
me_cube_013.from_pydata([(-0.02, -0.8425, 0.0), (-0.02, -0.8425, 1.09), (-0.02, 0.0, 0.0), (-0.02, 0.0, 1.09), (0.0, -0.8425, 0.0), (0.0, -0.8425, 1.09), (0.0, 0.0, 0.0), (0.0, 0.0, 1.09), (0.0, -0.6925, 1.045), (0.0, -0.6925, 1.015), (0.0, -0.6625, 1.015), (0.0, -0.6625, 1.045), (0.0, -0.15, 1.045), (0.0, -0.15, 1.015), (0.0, -0.18, 1.015), (0.0, -0.18, 1.045)], [], [(0, 1, 3, 2), (2, 3, 7, 6), (4, 5, 1, 0), (2, 6, 4, 0), (7, 3, 1, 5), (11, 8, 9, 10), (13, 12, 15, 14), (6, 14, 10, 4), (8, 11, 5), (11, 10, 14, 15), (7, 5, 11, 15), (15, 12, 7), (6, 7, 12, 13), (13, 14, 6), (9, 4, 10), (4, 9, 8, 5)])
_uv = me_cube_013.uv_layers.new(name='UVMap')
_uv.uv.foreach_set('vector', [0.847, 0.5997, 0.8556, 0.5997, 0.8556, 0.6079, 0.847, 0.6079, 0.8471, 0.5997, 0.8556, 0.5997, 0.8556, 0.6079, 0.8471, 0.6079, 0.8471, 0.5997, 0.8557, 0.5997, 0.8557, 0.6079, 0.8471, 0.6079, 0.8471, 0.5997, 0.8557, 0.5997, 0.8557, 0.6079, 0.8471, 0.6079, 0.847, 0.5997, 0.8556, 0.5997, 0.8556, 0.6079, 0.847, 0.6079, 0.8739, 0.7981, 0.7519, 0.7981, 0.7519, 0.6761, 0.8739, 0.6761, 0.8739, 0.6761, 0.8739, 0.7981, 0.7519, 0.7981, 0.7519, 0.6761, 0.8471, 0.6079, 0.8497, 0.6022, 0.8476, 0.6037, 0.8557, 0.6079, 0.8527, 0.6032, 0.8515, 0.6063, 0.8486, 0.5997, 0.8531, 0.6032, 0.8476, 0.6037, 0.8493, 0.607, 0.8489, 0.607, 0.847, 0.5997, 0.8486, 0.5997, 0.85, 0.6079, 0.8489, 0.607, 0.8489, 0.607, 0.8489, 0.6073, 0.847, 0.5997, 0.8471, 0.6079, 0.847, 0.5997, 0.8489, 0.6073, 0.8493, 0.6073, 0.8493, 0.6073, 0.8492, 0.6042, 0.8471, 0.6079, 0.8546, 0.6027, 0.8471, 0.5997, 0.8476, 0.6037, 0.8471, 0.5997, 0.8546, 0.6027, 0.8512, 0.6085, 0.8486, 0.5997])
me_cube_013.materials.append(mat_material)
me_cube_013.update()
me_sphere_006 = bpy.data.meshes.new('Sphere.006')
me_sphere_006.from_pydata([(0.004316, 0.01793, 0.01758), (0.005732, 0.02288, 0.01029), (0.004746, 0.005082, 0.0244), (0.007367, 0.02442, 4.141e-05), (0.01926, 0.01443, 0.009355), (0.005388, -0.004426, 0.02475), (0.01599, 0.005517, 0.01955), (0.0211, 0.0141, 1.765e-06), (0.0259, -0.001382, 0.0008217), (0.01811, -0.00947, 0.01535), (0.02221, -0.01271, 5.357e-05), (0.01297, -0.01946, 0.01114), (0.004599, -0.01258, 0.02175), (0.007936, -0.0242, 8.192e-05), (-0.0004548, -0.02221, 0.01276), (-0.01034, -0.0237, 3.195e-05), (-0.01257, -0.01512, 0.0162), (-0.01644, -0.01649, 0.01169), (-0.008431, -0.009645, 0.02216), (-0.02264, -0.01154, 0.0001467), (-0.006971, 0.0004801, 0.02427), (-0.02162, -0.005424, 0.01283), (-0.0251, 0.006875, 8.686e-05), (-0.01879, 0.006695, 0.01645), (-0.005057, 0.0106, 0.02258), (-0.0119, 0.02299, 0.000144), (-0.01003, 0.01911, 0.01396)], [], [(1, 4, 3), (2, 6, 0), (0, 4, 1), (6, 8, 4), (8, 9, 10), (10, 11, 13), (5, 12, 9), (9, 12, 11), (13, 14, 15), (12, 5, 18), (18, 16, 14), (18, 21, 16), (19, 21, 22), (18, 20, 23), (18, 23, 21), (20, 24, 23), (22, 26, 25), (24, 26, 23), (20, 5, 2), (26, 24, 0), (26, 0, 1), (25, 1, 3), (24, 2, 0), (0, 6, 4), (7, 3, 4), (7, 4, 8), (2, 5, 6), (6, 9, 8), (6, 5, 9), (10, 9, 11), (13, 11, 14), (12, 18, 14), (11, 12, 14), (14, 16, 17), (15, 14, 17), (5, 20, 18), (15, 17, 19), (16, 21, 17), (19, 17, 21), (22, 21, 23), (22, 23, 26), (24, 20, 2), (25, 26, 1)])
_uv = me_sphere_006.uv_layers.new(name='UVMap')
_uv.uv.foreach_set('vector', [0.6269, 0.7495, 0.6228, 0.7638, 0.6154, 0.7449, 0.6412, 0.7607, 0.6346, 0.7664, 0.6336, 0.7535, 0.6336, 0.7535, 0.6228, 0.7638, 0.6269, 0.7495, 0.6346, 0.7664, 0.6219, 0.7867, 0.6228, 0.7638, 0.6219, 0.7867, 0.641, 0.7771, 0.6369, 0.7952, 0.6369, 0.7952, 0.6505, 0.782, 0.6624, 0.7924, 0.6454, 0.7655, 0.6501, 0.7696, 0.641, 0.7771, 0.641, 0.7771, 0.6501, 0.7696, 0.6505, 0.782, 0.6624, 0.7924, 0.6608, 0.7743, 0.6794, 0.7734, 0.6501, 0.7696, 0.6454, 0.7655, 0.655, 0.7614, 0.655, 0.7614, 0.6619, 0.7621, 0.6608, 0.7743, 0.655, 0.7614, 0.6628, 0.7505, 0.6619, 0.7621, 0.6794, 0.7493, 0.6628, 0.7505, 0.6623, 0.7291, 0.655, 0.7614, 0.6488, 0.7573, 0.6526, 0.7467, 0.655, 0.7614, 0.6526, 0.7467, 0.6628, 0.7505, 0.6488, 0.7573, 0.643, 0.7531, 0.6526, 0.7467, 0.6623, 0.7291, 0.6401, 0.7432, 0.6342, 0.7278, 0.643, 0.7531, 0.6401, 0.7432, 0.6526, 0.7467, 0.6488, 0.7573, 0.6454, 0.7655, 0.6412, 0.7607, 0.6401, 0.7432, 0.643, 0.7531, 0.6336, 0.7535, 0.6401, 0.7432, 0.6336, 0.7535, 0.6269, 0.7495, 0.6342, 0.7278, 0.6269, 0.7495, 0.6154, 0.7449, 0.643, 0.7531, 0.6412, 0.7607, 0.6336, 0.7535, 0.6336, 0.7535, 0.6346, 0.7664, 0.6228, 0.7638, 0.6122, 0.7669, 0.6154, 0.7449, 0.6228, 0.7638, 0.6122, 0.7669, 0.6228, 0.7638, 0.6219, 0.7867, 0.6412, 0.7607, 0.6454, 0.7655, 0.6346, 0.7664, 0.6346, 0.7664, 0.641, 0.7771, 0.6219, 0.7867, 0.6346, 0.7664, 0.6454, 0.7655, 0.641, 0.7771, 0.6369, 0.7952, 0.641, 0.7771, 0.6505, 0.782, 0.6624, 0.7924, 0.6505, 0.782, 0.6608, 0.7743, 0.6501, 0.7696, 0.655, 0.7614, 0.6608, 0.7743, 0.6505, 0.782, 0.6501, 0.7696, 0.6608, 0.7743, 0.6608, 0.7743, 0.6619, 0.7621, 0.6672, 0.7607, 0.6794, 0.7734, 0.6608, 0.7743, 0.6672, 0.7607, 0.6454, 0.7655, 0.6488, 0.7573, 0.655, 0.7614, 0.6794, 0.7734, 0.6672, 0.7607, 0.6794, 0.7493, 0.6619, 0.7621, 0.6628, 0.7505, 0.6672, 0.7607, 0.6794, 0.7493, 0.6672, 0.7607, 0.6628, 0.7505, 0.6623, 0.7291, 0.6628, 0.7505, 0.6526, 0.7467, 0.6623, 0.7291, 0.6526, 0.7467, 0.6401, 0.7432, 0.643, 0.7531, 0.6488, 0.7573, 0.6412, 0.7607, 0.6342, 0.7278, 0.6401, 0.7432, 0.6269, 0.7495])
me_sphere_006.materials.append(mat_material)
me_sphere_006.update()
me_cylinder = bpy.data.meshes.new('Cylinder')
me_cylinder.from_pydata([(0.0, 0.1, -2.421e-08), (0.0, 0.1, 0.05), (0.07071, 0.07071, -2.421e-08), (0.07071, 0.07071, 0.05), (0.1, 0.0, -2.421e-08), (0.1, 0.0, 0.05), (0.07071, -0.07071, -2.421e-08), (0.07071, -0.07071, 0.05), (0.0, -0.1, -2.421e-08), (0.0, -0.1, 0.05), (-0.07071, -0.07071, -2.421e-08), (-0.07071, -0.07071, 0.05), (-0.1, 0.0, -2.421e-08), (-0.1, 0.0, 0.05), (-0.07071, 0.07071, -2.421e-08), (-0.07071, 0.07071, 0.05)], [], [(0, 1, 3, 2), (2, 3, 5, 4), (4, 5, 7, 6), (6, 7, 9, 8), (8, 9, 11, 10), (10, 11, 13, 12), (12, 13, 15, 14), (14, 15, 1, 0), (0, 2, 4, 6, 8, 10, 12, 14)])
_uv = me_cylinder.uv_layers.new(name='UVMap')
_uv.uv.foreach_set('vector', [0.8529, 0.6179, 0.8529, 0.6191, 0.8526, 0.6191, 0.8526, 0.6179, 0.8526, 0.6179, 0.8526, 0.6191, 0.8523, 0.6191, 0.8523, 0.6179, 0.8523, 0.6179, 0.8523, 0.6191, 0.8519, 0.6191, 0.8519, 0.6179, 0.8519, 0.6179, 0.8519, 0.6191, 0.8516, 0.6191, 0.8516, 0.6179, 0.8516, 0.6179, 0.8516, 0.6191, 0.8513, 0.6191, 0.8513, 0.6179, 0.8513, 0.6179, 0.8513, 0.6191, 0.851, 0.6191, 0.851, 0.6179, 0.851, 0.6179, 0.851, 0.6191, 0.8507, 0.6191, 0.8507, 0.6179, 0.8507, 0.6179, 0.8507, 0.6191, 0.8504, 0.6191, 0.8504, 0.6179, 0.8523, 0.6179, 0.8527, 0.6177, 0.8529, 0.6173, 0.8527, 0.6168, 0.8523, 0.6167, 0.8518, 0.6168, 0.8517, 0.6173, 0.8518, 0.6177])
me_cylinder.materials.append(mat_material)
me_cylinder.update()

# ---- objects
ob_base_1 = bpy.data.objects.new('base_1', me_cube_007)
ob_base_2 = bpy.data.objects.new('base_2', me_cube_008)
ob_base_3 = bpy.data.objects.new('base_3', me_cube_011)
ob_maintenance_panel_left = bpy.data.objects.new('maintenance_panel_left', me_cube_004)
ob_direction_lamp_2 = bpy.data.objects.new('direction_lamp_2', me_sphere_001)
ob_direction_lamp_3 = bpy.data.objects.new('direction_lamp_3', me_sphere_002)
ob_direction_lamp_4 = bpy.data.objects.new('direction_lamp_4', me_sphere_003)
ob_direction_lamp_5 = bpy.data.objects.new('direction_lamp_5', me_sphere_004)
ob_direction_lamp_6 = bpy.data.objects.new('direction_lamp_6', me_sphere_005)
ob_cube = bpy.data.objects.new('Cube', me_cube_018)
ob_control_panel = bpy.data.objects.new('control_panel', me_cube_019)
ob_near_indicator = bpy.data.objects.new('near_indicator', me_plane)
ob_body = bpy.data.objects.new('body', me_cube_003)
ob_cube_001 = bpy.data.objects.new('Cube.001', me_cube)
ob_door_right = bpy.data.objects.new('door_right', me_cube_012)
ob_maintenance_panel_right = bpy.data.objects.new('maintenance_panel_right', me_cube_013)
ob_direction_lamp_1 = bpy.data.objects.new('direction_lamp_1', me_sphere_006)
ob_pipe = bpy.data.objects.new('pipe', me_cylinder)
ob_area = bpy.data.objects.new('Area', light_area)
ob_camera = bpy.data.objects.new('Camera', cam_camera)

# ---- transforms, parenting, visibility, modifiers, constraints
ob_base_1.location = (-0.15, 0.15, 0.0)
ob_base_2.location = (-0.15, 0.9, 0.0)
ob_base_3.location = (-0.15, 1.65, 0.0)
ob_maintenance_panel_left.location = (0.0, 0.055, 0.085)
ob_direction_lamp_2.location = (-0.09234, 0.25, 1.277)
ob_direction_lamp_2.rotation_euler = (0.0, 0.6946, 0.0)
ob_direction_lamp_2.material_slots[0].link = 'OBJECT'; ob_direction_lamp_2.material_slots[0].material = None
ob_direction_lamp_3.location = (-0.09234, 0.35, 1.277)
ob_direction_lamp_3.rotation_euler = (0.0, 0.6946, 0.0)
ob_direction_lamp_4.location = (-0.09234, 1.45, 1.277)
ob_direction_lamp_4.rotation_euler = (0.0, 0.6946, 0.0)
ob_direction_lamp_5.location = (-0.09234, 1.55, 1.277)
ob_direction_lamp_5.rotation_euler = (0.0, 0.6946, 0.0)
ob_direction_lamp_6.location = (-0.09234, 1.65, 1.277)
ob_direction_lamp_6.rotation_euler = (0.0, 0.6946, 0.0)
ob_cube.location = (-0.09234, 0.44, 1.277)
ob_cube.rotation_euler = (0.0, 0.6946, 0.0)
ob_control_panel.location = (-0.1145, 0.44, 1.295)
ob_control_panel.rotation_euler = (0.0, 0.6946, 0.0)
ob_near_indicator.location = (-0.09234, 0.9, 1.277)
ob_body.location = (0.0, 0.0, 0.05)
ob_cube_001.location = (-0.04, 0.0, 0.1)
ob_cube_001.scale = (0.015, 0.025, 0.575)
ob_door_right.location = (-0.26, 1.8, 0.1)
ob_maintenance_panel_right.location = (0.0, 1.745, 0.085)
ob_direction_lamp_1.location = (-0.09234, 0.15, 1.277)
ob_direction_lamp_1.rotation_euler = (0.0, 0.6946, 0.0)
ob_pipe.location = (-0.15, 1.275, 0.0)
ob_area.location = (0.0, 0.0, 2.0)
ob_area.rotation_euler = (0.7854, 0.0, 0.0)
ob_camera.location = (3.5, -0.2, 0.65)
ob_camera.rotation_euler = (1.571, 0.0, 1.24)

# ---- collection membership
scene.collection.objects.link(ob_base_1)
scene.collection.objects.link(ob_base_2)
scene.collection.objects.link(ob_base_3)
scene.collection.objects.link(ob_maintenance_panel_left)
scene.collection.objects.link(ob_direction_lamp_2)
scene.collection.objects.link(ob_direction_lamp_3)
scene.collection.objects.link(ob_direction_lamp_4)
scene.collection.objects.link(ob_direction_lamp_5)
scene.collection.objects.link(ob_direction_lamp_6)
scene.collection.objects.link(ob_cube)
scene.collection.objects.link(ob_control_panel)
scene.collection.objects.link(ob_near_indicator)
scene.collection.objects.link(ob_body)
scene.collection.objects.link(ob_cube_001)
scene.collection.objects.link(ob_door_right)
scene.collection.objects.link(ob_maintenance_panel_right)
scene.collection.objects.link(ob_direction_lamp_1)
scene.collection.objects.link(ob_pipe)
scene.collection.objects.link(ob_area)
scene.collection.objects.link(ob_camera)

# ---- scene / render settings (as saved in the file)
scene.camera = ob_camera
scene.frame_start = 1; scene.frame_end = 250; scene.frame_set(139)
scene.render.engine = 'CYCLES'
scene.render.film_transparent = True
scene.cycles.sampling_pattern = 'TABULATED_SOBOL'
scene.cycles.use_light_tree = False
scene.view_settings.view_transform = 'Filmic'
bpy.context.view_layer.update()
